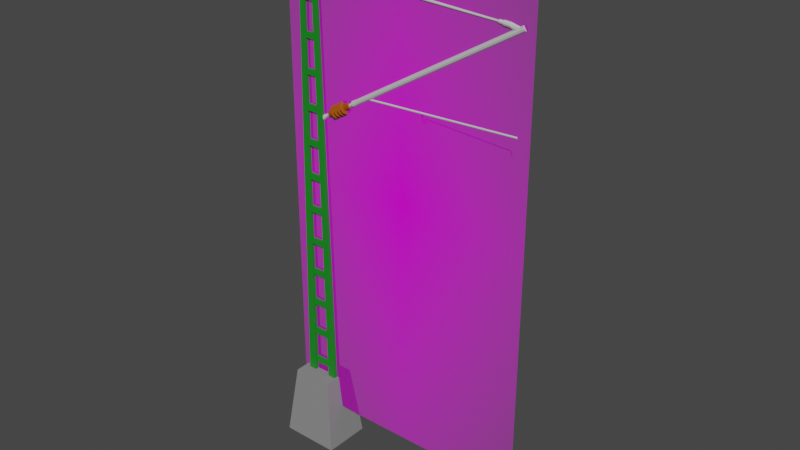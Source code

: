 # Source: Pole1.blend  (saved by Blender 2.82.7; exported with 4.5.12 LTS)
import bpy
from mathutils import Matrix  # noqa: F401  (used for matrix-valued properties, if any)

bpy.ops.wm.read_factory_settings(use_empty=True)
scene = bpy.context.scene
scene.name = 'Scene'

# ---- collections
col_collection = bpy.data.collections.new('Collection'); scene.collection.children.link(col_collection)

# ---- images (referenced by path relative to the original .blend; pixels are not part of the script)
import os
ASSET_DIR = os.environ.get("B2B_ASSET_DIR", "")  # directory of the original .blend (textures are referenced by path, not embedded)
HERE = os.path.dirname(os.path.abspath(__file__))  # packed textures are extracted next to this script under _unpacked/

def load_image(name, relpath, width, height, colorspace="sRGB"):
    """Load a texture the original file referenced (path relative to the .blend, or extracted next to this script)."""
    p = next((c for c in (os.path.join(HERE, relpath), os.path.join(ASSET_DIR, relpath)) if relpath and os.path.exists(c)), "")
    if p:
        img = bpy.data.images.load(p, check_existing=True)
        img.name = name
    else:  # same state as the original file: an image datablock whose file is absent (Cycles renders it pink)
        img = bpy.data.images.new(name, width, height)
        img.source = "FILE"
        img.filepath = "//" + (relpath or name)
    img.colorspace_settings.name = colorspace
    return img
img_skizze_oberleitungsmast_beschriftung_png = load_image('Skizze_Oberleitungsmast_Beschriftung.png', 'Skizze_Oberleitungsmast_Beschriftung.png', 1024, 1024, 'sRGB')

# ---- materials (node trees are filled in below, after node groups)
mat_skizze_oberleitungsmast_beschriftung = bpy.data.materials.new('Skizze_Oberleitungsmast_Beschriftung')
mat_skizze_oberleitungsmast_beschriftung.surface_render_method = 'BLENDED'
mat_skizze_oberleitungsmast_beschriftung.blend_method = 'BLEND'
mat_skizze_oberleitungsmast_beschriftung.use_transparent_shadow = False
mat_beton = bpy.data.materials.new('Beton')
mat_beton.use_transparent_shadow = False
mat_greenmetal = bpy.data.materials.new('GreenMetal')
mat_greenmetal.use_transparent_shadow = False
mat_metal = bpy.data.materials.new('Metal')
mat_metal.use_transparent_shadow = False
mat_ceramic = bpy.data.materials.new('Ceramic')
mat_ceramic.use_transparent_shadow = False

# ---- material node trees
mat_skizze_oberleitungsmast_beschriftung.use_nodes = True; mat_skizze_oberleitungsmast_beschriftung.node_tree.nodes.clear()
_N = mat_skizze_oberleitungsmast_beschriftung.node_tree.nodes; _L = mat_skizze_oberleitungsmast_beschriftung.node_tree.links
n0 = _N.new('ShaderNodeOutputMaterial'); n0.name = 'Material Output'; n0.location = (300, 300)
n1 = _N.new('ShaderNodeTexImage'); n1.name = 'Image Texture'; n1.location = (-200, 300)
n1.image = img_skizze_oberleitungsmast_beschriftung_png
n1.extension = 'CLIP'
n2 = _N.new('ShaderNodeBsdfPrincipled'); n2.name = 'Principled BSDF'; n2.location = (0, 300)
n2.distribution = 'GGX'
n2.subsurface_method = 'BURLEY'
n2.inputs[3].default_value = 1.45
n2.inputs[27].default_value = (0.0, 0.0, 0.0, 1.0)
n2.inputs[28].default_value = 1.0
_L.new(n1.outputs[0], n2.inputs[0])
_L.new(n1.outputs[1], n2.inputs[4])
_L.new(n2.outputs[0], n0.inputs[0])
n0.is_active_output = True
mat_beton.use_nodes = True; mat_beton.node_tree.nodes.clear()
_N = mat_beton.node_tree.nodes; _L = mat_beton.node_tree.links
n0 = _N.new('ShaderNodeOutputMaterial'); n0.name = 'Material Output'; n0.location = (300, 300)
n1 = _N.new('ShaderNodeBsdfPrincipled'); n1.name = 'Principled BSDF'; n1.location = (10, 300)
n1.distribution = 'GGX'
n1.subsurface_method = 'BURLEY'
n1.inputs[0].default_value = (0.2529, 0.2529, 0.2529, 1.0)
n1.inputs[3].default_value = 1.45
n1.inputs[27].default_value = (0.0, 0.0, 0.0, 1.0)
n1.inputs[28].default_value = 1.0
_L.new(n1.outputs[0], n0.inputs[0])
n0.is_active_output = True
mat_greenmetal.use_nodes = True; mat_greenmetal.node_tree.nodes.clear()
_N = mat_greenmetal.node_tree.nodes; _L = mat_greenmetal.node_tree.links
n0 = _N.new('ShaderNodeOutputMaterial'); n0.name = 'Material Output'; n0.location = (300, 300)
n1 = _N.new('ShaderNodeBsdfPrincipled'); n1.name = 'Principled BSDF'; n1.location = (10, 300)
n1.distribution = 'GGX'
n1.subsurface_method = 'BURLEY'
n1.inputs[0].default_value = (0.009667, 0.2396, 0.01604, 1.0)
n1.inputs[3].default_value = 1.45
n1.inputs[27].default_value = (0.0, 0.0, 0.0, 1.0)
n1.inputs[28].default_value = 1.0
_L.new(n1.outputs[0], n0.inputs[0])
n0.is_active_output = True
mat_metal.use_nodes = True; mat_metal.node_tree.nodes.clear()
_N = mat_metal.node_tree.nodes; _L = mat_metal.node_tree.links
n0 = _N.new('ShaderNodeOutputMaterial'); n0.name = 'Material Output'; n0.location = (300, 300)
n1 = _N.new('ShaderNodeBsdfPrincipled'); n1.name = 'Principled BSDF'; n1.location = (10, 300)
n1.distribution = 'GGX'
n1.subsurface_method = 'BURLEY'
n1.inputs[0].default_value = (0.5926, 0.5926, 0.5926, 1.0)
n1.inputs[3].default_value = 1.45
n1.inputs[27].default_value = (0.0, 0.0, 0.0, 1.0)
n1.inputs[28].default_value = 1.0
_L.new(n1.outputs[0], n0.inputs[0])
n0.is_active_output = True
mat_ceramic.use_nodes = True; mat_ceramic.node_tree.nodes.clear()
_N = mat_ceramic.node_tree.nodes; _L = mat_ceramic.node_tree.links
n0 = _N.new('ShaderNodeOutputMaterial'); n0.name = 'Material Output'; n0.location = (300, 300)
n1 = _N.new('ShaderNodeBsdfPrincipled'); n1.name = 'Principled BSDF'; n1.location = (10, 300)
n1.distribution = 'GGX'
n1.subsurface_method = 'BURLEY'
n1.inputs[0].default_value = (0.3506, 0.07912, 0.0, 1.0)
n1.inputs[3].default_value = 1.45
n1.inputs[27].default_value = (0.0, 0.0, 0.0, 1.0)
n1.inputs[28].default_value = 1.0
_L.new(n1.outputs[0], n0.inputs[0])
n0.is_active_output = True

# ---- world
world_world = bpy.data.worlds.new('World'); scene.world = world_world
world_world.use_nodes = True; world_world.node_tree.nodes.clear()
_N = world_world.node_tree.nodes; _L = world_world.node_tree.links
n0 = _N.new('ShaderNodeOutputWorld'); n0.name = 'World Output'; n0.location = (300, 300)
n1 = _N.new('ShaderNodeBackground'); n1.name = 'Background'; n1.location = (10, 300)
n1.inputs[0].default_value = (0.05088, 0.05088, 0.05088, 1.0)
_L.new(n1.outputs[0], n0.inputs[0])
n0.is_active_output = True
world_world.color = (0.05088, 0.05088, 0.05088)
world_world.use_sun_shadow = False
world_world.sun_shadow_jitter_overblur = 0.0

# ---- meshes
me_skizze_oberleitungsmast_beschriftung = bpy.data.meshes.new('Skizze_Oberleitungsmast_Beschriftung')
me_skizze_oberleitungsmast_beschriftung.from_pydata([(0.0009012, -0.4959, -8.725e-08), (4.095, -0.4934, -1.541e-07), (0.001453, 7.543, -1.541e-07), (4.095, 7.543, -1.541e-07)], [], [(0, 1, 3, 2)])
_uv = me_skizze_oberleitungsmast_beschriftung.uv_layers.new(name='UVMap')
_uv.uv.foreach_set('vector', [0.0, 0.0, 1.0, 0.0, 1.0, 1.0, 0.0, 1.0])
me_skizze_oberleitungsmast_beschriftung.materials.append(mat_skizze_oberleitungsmast_beschriftung)
me_skizze_oberleitungsmast_beschriftung.use_remesh_fix_poles = True
me_skizze_oberleitungsmast_beschriftung.use_remesh_preserve_attributes = False
me_skizze_oberleitungsmast_beschriftung.use_mirror_vertex_groups = False
me_skizze_oberleitungsmast_beschriftung.update()
me_cube_001 = bpy.data.meshes.new('Cube.001')
me_cube_001.from_pydata([(-3.901, -0.3815, -0.6309), (-3.756, -0.2649, 0.537), (-3.901, 0.3815, -0.6309), (-3.756, 0.2649, 0.537), (-2.948, -0.3815, -0.6309), (-3.094, -0.2649, 0.537), (-2.948, 0.3815, -0.6309), (-3.094, 0.2649, 0.537), (-3.256, -0.0649, 0.4838), (-3.363, -0.03998, 7.927), (-3.256, 0.06491, 0.4838), (-3.363, 0.03998, 7.927), (-3.126, -0.0649, 0.4838), (-3.283, -0.03998, 7.927), (-3.126, 0.06491, 0.4838), (-3.283, 0.03998, 7.927), (-3.667, -0.0649, 0.4838), (-3.562, -0.03998, 7.927), (-3.667, 0.06491, 0.4838), (-3.562, 0.03998, 7.927), (-3.537, -0.0649, 0.4838), (-3.483, -0.03998, 7.927), (-3.537, 0.06491, 0.4838), (-3.483, 0.03998, 7.927), (-3.55, -0.04456, 0.6824), (-3.55, -0.04456, 0.7866), (-3.55, 0.04457, 0.6824), (-3.55, 0.04457, 0.7866), (-3.229, -0.04456, 0.6824), (-3.229, -0.04456, 0.7866), (-3.229, 0.04457, 0.6824), (-3.229, 0.04457, 0.7866), (-3.55, -0.04456, 1.224), (-3.55, -0.04456, 1.328), (-3.55, 0.04457, 1.224), (-3.55, 0.04457, 1.328), (-3.229, -0.04456, 1.224), (-3.229, -0.04456, 1.328), (-3.229, 0.04457, 1.224), (-3.229, 0.04457, 1.328), (-3.55, -0.04456, 1.766), (-3.55, -0.04456, 1.87), (-3.55, 0.04457, 1.766), (-3.55, 0.04457, 1.87), (-3.229, -0.04456, 1.766), (-3.229, -0.04456, 1.87), (-3.229, 0.04457, 1.766), (-3.229, 0.04457, 1.87), (-3.55, -0.04456, 2.307), (-3.55, -0.04456, 2.411), (-3.55, 0.04457, 2.307), (-3.55, 0.04457, 2.411), (-3.229, -0.04456, 2.307), (-3.229, -0.04456, 2.411), (-3.229, 0.04457, 2.307), (-3.229, 0.04457, 2.411), (-3.55, -0.04456, 2.844), (-3.55, -0.04456, 2.948), (-3.55, 0.04457, 2.844), (-3.55, 0.04457, 2.948), (-3.229, -0.04456, 2.844), (-3.229, -0.04456, 2.948), (-3.229, 0.04457, 2.844), (-3.229, 0.04457, 2.948), (-3.55, -0.04456, 3.39), (-3.55, -0.04456, 3.495), (-3.55, 0.04457, 3.39), (-3.55, 0.04457, 3.495), (-3.229, -0.04456, 3.39), (-3.229, -0.04456, 3.495), (-3.229, 0.04457, 3.39), (-3.229, 0.04457, 3.495), (-3.55, -0.04456, 3.932), (-3.55, -0.04456, 4.036), (-3.55, 0.04457, 3.932), (-3.55, 0.04457, 4.036), (-3.229, -0.04456, 3.932), (-3.229, -0.04456, 4.036), (-3.229, 0.04457, 3.932), (-3.229, 0.04457, 4.036), (-3.55, -0.04456, 4.479), (-3.55, -0.04456, 4.583), (-3.55, 0.04457, 4.479), (-3.55, 0.04457, 4.583), (-3.229, -0.04456, 4.479), (-3.229, -0.04456, 4.583), (-3.229, 0.04457, 4.479), (-3.229, 0.04457, 4.583), (-3.526, -0.04456, 5.025), (-3.526, -0.04456, 5.13), (-3.526, 0.04457, 5.025), (-3.526, 0.04457, 5.13), (-3.285, -0.04456, 5.025), (-3.285, -0.04456, 5.13), (-3.285, 0.04457, 5.025), (-3.285, 0.04457, 5.13), (-3.526, -0.0316, 5.566), (-3.526, -0.0316, 5.662), (-3.526, 0.0316, 5.566), (-3.526, 0.0316, 5.662), (-3.285, -0.0316, 5.566), (-3.285, -0.0316, 5.662), (-3.285, 0.0316, 5.566), (-3.285, 0.0316, 5.662), (-3.526, -0.0316, 6.107), (-3.526, -0.0316, 6.204), (-3.526, 0.0316, 6.107), (-3.526, 0.0316, 6.204), (-3.285, -0.0316, 6.107), (-3.285, -0.0316, 6.204), (-3.285, 0.0316, 6.107), (-3.285, 0.0316, 6.204), (-3.526, -0.0316, 6.654), (-3.526, -0.0316, 6.75), (-3.526, 0.0316, 6.654), (-3.526, 0.0316, 6.75), (-3.285, -0.0316, 6.654), (-3.285, -0.0316, 6.75), (-3.285, 0.0316, 6.654), (-3.285, 0.0316, 6.75), (-3.526, -0.0316, 7.196), (-3.526, -0.0316, 7.292), (-3.526, 0.0316, 7.196), (-3.526, 0.0316, 7.292), (-3.285, -0.0316, 7.196), (-3.285, -0.0316, 7.292), (-3.285, 0.0316, 7.196), (-3.285, 0.0316, 7.292), (-3.52, -0.0419, 7.716), (-3.52, -0.0419, 7.927), (-3.52, 0.04191, 7.716), (-3.52, 0.04191, 7.927), (-3.29, -0.0419, 7.716), (-3.29, -0.0419, 7.927), (-3.29, 0.04191, 7.716), (-3.29, 0.04191, 7.927), (-2.532, 0.02807, 7.083), (-2.533, 0.02194, 7.064), (-3.272, 0.04552, 7.12), (-3.172, 0.02807, 7.12), (-3.272, 0.03605, 7.091), (-3.172, 0.02194, 7.101), (-3.272, 0.01128, 7.073), (-3.172, 0.005886, 7.09), (-3.272, -0.01935, 7.073), (-3.172, -0.01396, 7.09), (-3.272, -0.04413, 7.091), (-3.172, -0.03001, 7.101), (-3.272, -0.05359, 7.12), (-3.172, -0.03615, 7.12), (-3.272, -0.04413, 7.149), (-3.172, -0.03001, 7.139), (-3.272, -0.01935, 7.167), (-3.172, -0.01396, 7.151), (-3.272, 0.01128, 7.167), (-3.172, 0.005886, 7.151), (-3.272, 0.03605, 7.149), (-3.172, 0.02194, 7.139), (-2.534, 0.005887, 7.053), (-2.534, -0.01396, 7.053), (-2.533, -0.03001, 7.064), (-2.532, -0.03615, 7.083), (-2.53, -0.03001, 7.102), (-2.53, -0.01396, 7.114), (-2.53, 0.005887, 7.114), (-2.53, 0.02194, 7.102), (-2.532, 0.04692, 7.083), (-2.53, 0.03719, 7.113), (-2.528, 0.01171, 7.131), (-2.528, -0.01978, 7.131), (-2.53, -0.04526, 7.113), (-2.532, -0.05499, 7.083), (-2.534, -0.04526, 7.053), (-2.535, -0.01978, 7.035), (-2.535, 0.01171, 7.035), (-2.534, 0.03719, 7.053), (-2.407, 0.04692, 7.074), (-2.405, 0.03719, 7.104), (-2.403, 0.01171, 7.122), (-2.403, -0.01978, 7.122), (-2.405, -0.04526, 7.104), (-2.407, -0.05499, 7.074), (-2.409, -0.04526, 7.044), (-2.41, -0.01978, 7.026), (-2.41, 0.01171, 7.026), (-2.409, 0.03719, 7.044), (-2.407, 0.02066, 7.074), (-2.406, 0.01594, 7.088), (-2.405, 0.003595, 7.097), (-2.405, -0.01167, 7.097), (-2.406, -0.02402, 7.088), (-2.407, -0.02873, 7.074), (-2.408, -0.02402, 7.059), (-2.409, -0.01167, 7.05), (-2.409, 0.003595, 7.05), (-2.408, 0.01594, 7.059), (-0.255, 0.0109, 6.961), (-0.2544, 0.008051, 6.97), (-0.2539, 0.0005808, 6.975), (-0.2539, -0.008653, 6.975), (-0.2544, -0.01612, 6.97), (-0.255, -0.01898, 6.961), (-0.2557, -0.01612, 6.952), (-0.2561, -0.008653, 6.947), (-0.2561, 0.0005808, 6.947), (-0.2557, 0.008051, 6.952), (-0.255, 0.02443, 6.961), (-0.2538, 0.019, 6.978), (-0.253, 0.004762, 6.988), (-0.253, -0.01283, 6.988), (-0.2538, -0.02707, 6.978), (-0.255, -0.03251, 6.961), (-0.2562, -0.02707, 6.945), (-0.257, -0.01283, 6.934), (-0.257, 0.004762, 6.934), (-0.2562, 0.019, 6.945), (-0.1851, 0.02443, 6.956), (-0.1839, 0.019, 6.973), (-0.1831, 0.004762, 6.983), (-0.1831, -0.01283, 6.983), (-0.1839, -0.02707, 6.973), (-0.1851, -0.03251, 6.956), (-0.1864, -0.02707, 6.939), (-0.1871, -0.01283, 6.929), (-0.1871, 0.004762, 6.929), (-0.1864, 0.019, 6.939), (-0.1872, 0.03447, 6.956), (-0.1855, 0.02711, 6.979), (-0.1844, 0.007862, 6.993), (-0.1844, -0.01593, 6.993), (-0.1855, -0.03519, 6.979), (-0.1872, -0.04254, 6.956), (-0.1888, -0.03519, 6.934), (-0.1899, -0.01593, 6.92), (-0.1899, 0.007862, 6.92), (-0.1888, 0.02711, 6.934), (-0.08792, 0.03447, 6.949), (-0.08625, 0.02711, 6.971), (-0.08521, 0.007862, 6.985), (-0.08521, -0.01593, 6.985), (-0.08625, -0.03519, 6.971), (-0.08792, -0.04254, 6.949), (-0.0896, -0.03519, 6.926), (-0.09064, -0.01593, 6.912), (-0.09064, 0.007862, 6.912), (-0.0896, 0.02711, 6.926), (0.04187, 0.01484, 6.903), (0.08232, 0.01124, 6.923), (0.1073, 0.001798, 6.936), (0.1073, -0.00987, 6.936), (0.08232, -0.01931, 6.923), (0.04187, -0.02291, 6.903), (0.001426, -0.01931, 6.882), (-0.02357, -0.00987, 6.87), (-0.02357, 0.001798, 6.87), (0.001425, 0.01124, 6.882), (-2.984, 0.04118, 7.142), (-3.089, 0.04118, 7.148), (-2.983, 0.015, 7.161), (-3.088, 0.015, 7.167), (-2.983, -0.01736, 7.161), (-3.088, -0.01736, 7.167), (-2.984, -0.04354, 7.142), (-3.089, -0.04354, 7.148), (-2.986, -0.05354, 7.111), (-3.091, -0.05354, 7.117), (-2.988, -0.04354, 7.08), (-3.092, -0.04354, 7.086), (-2.989, -0.01736, 7.061), (-3.094, -0.01736, 7.067), (-2.989, 0.015, 7.061), (-3.094, 0.015, 7.067), (-2.988, 0.04118, 7.08), (-3.092, 0.04118, 7.086), (-2.986, 0.05118, 7.111), (-3.091, 0.05118, 7.117), (-2.981, 0.1035, 7.111), (-2.977, 0.08354, 7.172), (-2.975, 0.03118, 7.21), (-2.975, -0.03354, 7.21), (-2.977, -0.0859, 7.172), (-2.981, -0.1059, 7.111), (-2.985, -0.0859, 7.049), (-2.987, -0.03354, 7.011), (-2.987, 0.03118, 7.011), (-2.985, 0.08354, 7.049), (-2.973, 0.1035, 7.11), (-2.969, 0.08354, 7.172), (-2.967, 0.03118, 7.21), (-2.967, -0.03354, 7.21), (-2.969, -0.0859, 7.172), (-2.973, -0.1059, 7.11), (-2.977, -0.0859, 7.049), (-2.979, -0.03354, 7.011), (-2.979, 0.03118, 7.011), (-2.977, 0.08354, 7.049), (-2.964, 0.05118, 7.11), (-2.962, 0.04118, 7.14), (-2.961, 0.015, 7.159), (-2.961, -0.01736, 7.159), (-2.962, -0.04354, 7.14), (-2.964, -0.05354, 7.11), (-2.966, -0.04354, 7.079), (-2.967, -0.01736, 7.06), (-2.967, 0.015, 7.06), (-2.966, 0.04118, 7.079), (-2.922, 0.05118, 7.107), (-2.92, 0.04118, 7.138), (-2.919, 0.015, 7.157), (-2.919, -0.01736, 7.157), (-2.92, -0.04354, 7.138), (-2.922, -0.05354, 7.107), (-2.924, -0.04354, 7.076), (-2.925, -0.01736, 7.057), (-2.925, 0.015, 7.057), (-2.924, 0.04118, 7.076), (-2.914, 0.1035, 7.107), (-2.91, 0.08354, 7.168), (-2.908, 0.03118, 7.206), (-2.908, -0.03354, 7.206), (-2.91, -0.0859, 7.168), (-2.914, -0.1059, 7.107), (-2.917, -0.0859, 7.045), (-2.92, -0.03354, 7.007), (-2.92, 0.03118, 7.007), (-2.917, 0.08354, 7.045), (-2.905, 0.1035, 7.106), (-2.902, 0.08354, 7.167), (-2.899, 0.03118, 7.205), (-2.899, -0.03354, 7.205), (-2.902, -0.0859, 7.167), (-2.905, -0.1059, 7.106), (-2.909, -0.0859, 7.045), (-2.911, -0.03354, 7.007), (-2.911, 0.03118, 7.007), (-2.909, 0.08354, 7.045), (-2.896, 0.05118, 7.105), (-2.894, 0.04118, 7.136), (-2.893, 0.015, 7.155), (-2.893, -0.01736, 7.155), (-2.894, -0.04354, 7.136), (-2.896, -0.05354, 7.105), (-2.898, -0.04354, 7.075), (-2.899, -0.01736, 7.056), (-2.899, 0.015, 7.056), (-2.898, 0.04118, 7.075), (-2.85, 0.05118, 7.103), (-2.848, 0.04118, 7.133), (-2.847, 0.015, 7.152), (-2.847, -0.01736, 7.152), (-2.848, -0.04354, 7.133), (-2.85, -0.05354, 7.103), (-2.852, -0.04354, 7.072), (-2.853, -0.01736, 7.053), (-2.853, 0.015, 7.053), (-2.852, 0.04118, 7.072), (-2.84, 0.1035, 7.102), (-2.837, 0.08354, 7.164), (-2.834, 0.03118, 7.202), (-2.834, -0.03354, 7.202), (-2.837, -0.0859, 7.164), (-2.84, -0.1059, 7.102), (-2.844, -0.0859, 7.041), (-2.846, -0.03354, 7.003), (-2.846, 0.03118, 7.003), (-2.844, 0.08354, 7.041), (-2.832, 0.1035, 7.102), (-2.828, 0.08354, 7.163), (-2.826, 0.03118, 7.201), (-2.826, -0.03354, 7.201), (-2.828, -0.0859, 7.163), (-2.832, -0.1059, 7.102), (-2.836, -0.0859, 7.04), (-2.838, -0.03354, 7.002), (-2.838, 0.03118, 7.002), (-2.836, 0.08354, 7.04), (-2.823, 0.05118, 7.101), (-2.821, 0.04118, 7.132), (-2.82, 0.015, 7.151), (-2.82, -0.01736, 7.151), (-2.821, -0.04354, 7.132), (-2.823, -0.05354, 7.101), (-2.825, -0.04354, 7.07), (-2.826, -0.01736, 7.051), (-2.826, 0.015, 7.051), (-2.825, 0.04118, 7.07), (-2.781, 0.05118, 7.099), (-2.779, 0.04118, 7.129), (-2.778, 0.015, 7.148), (-2.778, -0.01736, 7.148), (-2.779, -0.04354, 7.129), (-2.781, -0.05354, 7.099), (-2.783, -0.04354, 7.068), (-2.784, -0.01736, 7.049), (-2.784, 0.015, 7.049), (-2.783, 0.04118, 7.068), (-2.774, 0.1035, 7.098), (-2.771, 0.08354, 7.16), (-2.768, 0.03118, 7.198), (-2.768, -0.03354, 7.198), (-2.771, -0.0859, 7.16), (-2.774, -0.1059, 7.098), (-2.778, -0.0859, 7.037), (-2.78, -0.03354, 6.999), (-2.78, 0.03118, 6.999), (-2.778, 0.08354, 7.037), (-2.767, 0.1035, 7.098), (-2.763, 0.08354, 7.159), (-2.761, 0.03118, 7.197), (-2.761, -0.03354, 7.197), (-2.763, -0.0859, 7.159), (-2.767, -0.1059, 7.098), (-2.771, -0.0859, 7.036), (-2.773, -0.03354, 6.998), (-2.773, 0.03118, 6.998), (-2.771, 0.08354, 7.036), (-2.758, 0.05118, 7.097), (-2.756, 0.04118, 7.128), (-2.755, 0.015, 7.147), (-2.755, -0.01736, 7.147), (-2.756, -0.04354, 7.128), (-2.758, -0.05354, 7.097), (-2.76, -0.04354, 7.066), (-2.761, -0.01736, 7.047), (-2.761, 0.015, 7.047), (-2.76, 0.04118, 7.066), (-2.664, 0.05118, 7.091), (-2.662, 0.04118, 7.122), (-2.661, 0.015, 7.141), (-2.661, -0.01736, 7.141), (-2.662, -0.04354, 7.122), (-2.664, -0.05354, 7.091), (-2.666, -0.04354, 7.061), (-2.667, -0.01736, 7.042), (-2.667, 0.015, 7.042), (-2.666, 0.04118, 7.061), (-3.253, 0.05431, 4.967), (-3.169, 0.03272, 5.016), (-3.238, 0.04506, 4.942), (-3.161, 0.02759, 5.002), (-3.229, 0.02084, 4.927), (-3.156, 0.01416, 4.994), (-3.229, -0.009105, 4.927), (-3.156, -0.002434, 4.994), (-3.238, -0.03333, 4.942), (-3.161, -0.01586, 5.002), (-3.253, -0.04258, 4.967), (-3.169, -0.02099, 5.016), (-3.267, -0.03333, 4.991), (-3.177, -0.01586, 5.03), (-3.276, -0.009105, 5.007), (-3.182, -0.002434, 5.038), (-3.276, 0.02084, 5.007), (-3.182, 0.01416, 5.038), (-3.267, 0.04506, 4.991), (-3.177, 0.02759, 5.03), (-2.655, 0.02759, 5.3), (-2.663, 0.03272, 5.313), (-2.65, 0.01417, 5.291), (-2.65, -0.002433, 5.291), (-2.655, -0.01586, 5.3), (-2.663, -0.02099, 5.313), (-2.671, -0.01586, 5.327), (-2.676, -0.002433, 5.335), (-2.676, 0.01417, 5.335), (-2.671, 0.02759, 5.327), (-2.642, 0.04517, 5.293), (-2.656, 0.05445, 5.318), (-2.633, 0.02088, 5.278), (-2.633, -0.009147, 5.278), (-2.642, -0.03344, 5.293), (-2.656, -0.04272, 5.318), (-2.671, -0.03344, 5.342), (-2.679, -0.009147, 5.357), (-2.679, 0.02088, 5.357), (-2.671, 0.04517, 5.342), (-2.559, 0.0408, 5.345), (-2.572, 0.04905, 5.367), (-2.551, 0.01921, 5.331), (-2.551, -0.007478, 5.331), (-2.559, -0.02907, 5.345), (-2.572, -0.03732, 5.367), (-2.585, -0.02907, 5.389), (-2.593, -0.007478, 5.402), (-2.593, 0.01921, 5.402), (-2.585, 0.0408, 5.389), (0.1256, 0.04081, 6.923), (0.1127, 0.04905, 6.945), (0.1336, 0.01922, 6.91), (0.1336, -0.007474, 6.91), (0.1256, -0.02907, 6.923), (0.1127, -0.03731, 6.945), (0.09989, -0.02907, 6.967), (0.09194, -0.007474, 6.98), (0.09194, 0.01922, 6.98), (0.09989, 0.04081, 6.967), (0.008447, -5.634e-05, 5.267), (-0.01866, -5.635e-05, 5.331), (-2.391, 0.01938, 5.453), (0.0825, 0.01938, 5.536), (-2.391, 0.0163, 5.444), (0.08281, 0.0163, 5.526), (-2.39, 0.008253, 5.438), (0.08301, 0.008253, 5.52), (-2.39, -0.001698, 5.438), (0.08301, -0.001698, 5.52), (-2.391, -0.009749, 5.444), (0.08281, -0.009749, 5.526), (-2.391, -0.01282, 5.453), (0.0825, -0.01282, 5.536), (-2.391, -0.009749, 5.463), (0.08218, -0.009749, 5.545), (-2.391, -0.001698, 5.469), (0.08199, -0.001698, 5.551), (-2.391, 0.008253, 5.469), (0.08199, 0.008253, 5.551), (-2.391, 0.0163, 5.463), (0.08218, 0.0163, 5.545), (-1.369, -5.636e-05, 5.41), (-1.381, -5.635e-05, 5.345), (-1.434, -5.635e-05, 5.346), (-1.449, -5.636e-05, 5.473), (-1.437, -5.636e-05, 5.438), (-1.449, -5.636e-05, 5.438), (0.01985, -5.634e-05, 5.272), (-0.01152, -5.635e-05, 5.345), (-1.38, -5.636e-05, 5.425), (-1.39, -5.635e-05, 5.359), (-1.42, -5.635e-05, 5.361), (-1.423, -5.636e-05, 5.439), (-1.412, -5.636e-05, 5.44), (-1.413, -5.637e-05, 5.476), (0.008447, 0.007412, 5.267), (-0.01866, 0.007412, 5.331), (-1.369, 0.007412, 5.41), (-1.381, 0.007412, 5.345), (-1.434, 0.007412, 5.346), (-1.449, 0.007412, 5.473), (-1.437, 0.007412, 5.438), (-1.449, 0.007412, 5.438), (0.01985, 0.007412, 5.272), (-0.01152, 0.007412, 5.345), (-1.38, 0.007412, 5.425), (-1.39, 0.007412, 5.359), (-1.42, 0.007412, 5.361), (-1.423, 0.007412, 5.439), (-1.412, 0.007412, 5.44), (-1.413, 0.007412, 5.476), (-3.016, 0.04118, 5.144), (-3.106, 0.04118, 5.091), (-3.026, 0.015, 5.161), (-3.116, 0.015, 5.108), (-3.026, -0.01736, 5.161), (-3.116, -0.01736, 5.108), (-3.016, -0.04354, 5.144), (-3.106, -0.04354, 5.091), (-3.0, -0.05354, 5.118), (-3.091, -0.05354, 5.065), (-2.985, -0.04354, 5.091), (-3.075, -0.04354, 5.038), (-2.975, -0.01736, 5.075), (-3.065, -0.01736, 5.022), (-2.975, 0.015, 5.075), (-3.065, 0.015, 5.022), (-2.985, 0.04118, 5.091), (-3.075, 0.04118, 5.038), (-3.0, 0.05118, 5.118), (-3.091, 0.05118, 5.065), (-2.996, 0.1035, 5.12), (-3.027, 0.08354, 5.173), (-3.047, 0.03118, 5.206), (-3.047, -0.03354, 5.206), (-3.027, -0.0859, 5.173), (-2.996, -0.1059, 5.12), (-2.965, -0.0859, 5.067), (-2.946, -0.03354, 5.035), (-2.946, 0.03118, 5.035), (-2.965, 0.08354, 5.067), (-2.989, 0.1035, 5.125), (-3.02, 0.08354, 5.178), (-3.04, 0.03118, 5.21), (-3.04, -0.03354, 5.21), (-3.02, -0.0859, 5.178), (-2.989, -0.1059, 5.125), (-2.958, -0.0859, 5.072), (-2.938, -0.03354, 5.039), (-2.938, 0.03118, 5.039), (-2.958, 0.08354, 5.072), (-2.981, 0.05118, 5.129), (-2.997, 0.04118, 5.156), (-3.007, 0.015, 5.172), (-3.007, -0.01736, 5.172), (-2.997, -0.04354, 5.156), (-2.981, -0.05354, 5.129), (-2.966, -0.04354, 5.103), (-2.956, -0.01736, 5.086), (-2.956, 0.015, 5.086), (-2.966, 0.04118, 5.103), (-2.945, 0.05118, 5.151), (-2.961, 0.04118, 5.177), (-2.97, 0.015, 5.194), (-2.97, -0.01736, 5.194), (-2.961, -0.04354, 5.177), (-2.945, -0.05354, 5.151), (-2.929, -0.04354, 5.124), (-2.92, -0.01736, 5.108), (-2.92, 0.015, 5.108), (-2.929, 0.04118, 5.124), (-2.938, 0.1035, 5.155), (-2.969, 0.08354, 5.208), (-2.988, 0.03118, 5.241), (-2.988, -0.03354, 5.241), (-2.969, -0.0859, 5.208), (-2.938, -0.1059, 5.155), (-2.907, -0.0859, 5.102), (-2.887, -0.03354, 5.069), (-2.887, 0.03118, 5.069), (-2.907, 0.08354, 5.102), (-2.931, 0.1035, 5.159), (-2.962, 0.08354, 5.212), (-2.981, 0.03118, 5.245), (-2.981, -0.03354, 5.245), (-2.962, -0.0859, 5.212), (-2.931, -0.1059, 5.159), (-2.9, -0.0859, 5.106), (-2.88, -0.03354, 5.073), (-2.88, 0.03118, 5.073), (-2.9, 0.08354, 5.106), (-2.923, 0.05118, 5.164), (-2.939, 0.04118, 5.19), (-2.948, 0.015, 5.207), (-2.948, -0.01736, 5.207), (-2.939, -0.04354, 5.19), (-2.923, -0.05354, 5.164), (-2.907, -0.04354, 5.137), (-2.898, -0.01736, 5.121), (-2.898, 0.015, 5.121), (-2.907, 0.04118, 5.137), (-2.883, 0.05118, 5.187), (-2.899, 0.04118, 5.214), (-2.908, 0.015, 5.23), (-2.908, -0.01736, 5.23), (-2.899, -0.04354, 5.214), (-2.883, -0.05354, 5.187), (-2.868, -0.04354, 5.161), (-2.858, -0.01736, 5.144), (-2.858, 0.015, 5.144), (-2.868, 0.04118, 5.161), (-2.875, 0.1035, 5.192), (-2.906, 0.08354, 5.245), (-2.925, 0.03118, 5.278), (-2.925, -0.03354, 5.278), (-2.906, -0.0859, 5.245), (-2.875, -0.1059, 5.192), (-2.843, -0.0859, 5.139), (-2.824, -0.03354, 5.106), (-2.824, 0.03118, 5.106), (-2.843, 0.08354, 5.139), (-2.868, 0.1035, 5.196), (-2.899, 0.08354, 5.249), (-2.918, 0.03118, 5.282), (-2.918, -0.03354, 5.282), (-2.899, -0.0859, 5.249), (-2.868, -0.1059, 5.196), (-2.836, -0.0859, 5.143), (-2.817, -0.03354, 5.111), (-2.817, 0.03118, 5.111), (-2.836, 0.08354, 5.143), (-2.86, 0.05118, 5.201), (-2.875, 0.04118, 5.227), (-2.885, 0.015, 5.244), (-2.885, -0.01736, 5.244), (-2.875, -0.04354, 5.227), (-2.86, -0.05354, 5.201), (-2.844, -0.04354, 5.174), (-2.834, -0.01736, 5.158), (-2.834, 0.015, 5.158), (-2.844, 0.04118, 5.174), (-2.823, 0.05118, 5.222), (-2.839, 0.04118, 5.249), (-2.849, 0.015, 5.265), (-2.849, -0.01736, 5.265), (-2.839, -0.04354, 5.249), (-2.823, -0.05354, 5.222), (-2.808, -0.04354, 5.196), (-2.798, -0.01736, 5.179), (-2.798, 0.015, 5.179), (-2.808, 0.04118, 5.196), (-2.818, 0.1035, 5.226), (-2.849, 0.08354, 5.279), (-2.868, 0.03118, 5.311), (-2.868, -0.03354, 5.311), (-2.849, -0.0859, 5.279), (-2.818, -0.1059, 5.226), (-2.786, -0.0859, 5.173), (-2.767, -0.03354, 5.14), (-2.767, 0.03118, 5.14), (-2.786, 0.08354, 5.173), (-2.811, 0.1035, 5.229), (-2.843, 0.08354, 5.282), (-2.862, 0.03118, 5.315), (-2.862, -0.03354, 5.315), (-2.843, -0.0859, 5.282), (-2.811, -0.1059, 5.229), (-2.78, -0.0859, 5.176), (-2.761, -0.03354, 5.144), (-2.761, 0.03118, 5.144), (-2.78, 0.08354, 5.176), (-2.804, 0.05118, 5.234), (-2.819, 0.04118, 5.261), (-2.829, 0.015, 5.277), (-2.829, -0.01736, 5.277), (-2.819, -0.04354, 5.261), (-2.804, -0.05354, 5.234), (-2.788, -0.04354, 5.208), (-2.778, -0.01736, 5.191), (-2.778, 0.015, 5.191), (-2.788, 0.04118, 5.208), (-2.723, 0.05118, 5.282), (-2.738, 0.04118, 5.308), (-2.748, 0.015, 5.325), (-2.748, -0.01736, 5.325), (-2.738, -0.04354, 5.308), (-2.723, -0.05354, 5.282), (-2.707, -0.04354, 5.255), (-2.697, -0.01736, 5.239), (-2.697, 0.015, 5.239), (-2.707, 0.04118, 5.255)], [], [(0, 1, 3, 2), (2, 3, 7, 6), (6, 7, 5, 4), (4, 5, 1, 0), (8, 9, 11, 10), (7, 3, 1, 5), (10, 11, 15, 14), (14, 15, 13, 12), (12, 13, 9, 8), (15, 11, 9, 13), (16, 17, 19, 18), (18, 19, 23, 22), (22, 23, 21, 20), (20, 21, 17, 16), (23, 19, 17, 21), (26, 27, 31, 30), (28, 29, 25, 24), (26, 30, 28, 24), (31, 27, 25, 29), (34, 35, 39, 38), (36, 37, 33, 32), (34, 38, 36, 32), (39, 35, 33, 37), (42, 43, 47, 46), (44, 45, 41, 40), (42, 46, 44, 40), (47, 43, 41, 45), (50, 51, 55, 54), (52, 53, 49, 48), (50, 54, 52, 48), (55, 51, 49, 53), (58, 59, 63, 62), (60, 61, 57, 56), (58, 62, 60, 56), (63, 59, 57, 61), (66, 67, 71, 70), (68, 69, 65, 64), (66, 70, 68, 64), (71, 67, 65, 69), (74, 75, 79, 78), (76, 77, 73, 72), (74, 78, 76, 72), (79, 75, 73, 77), (82, 83, 87, 86), (84, 85, 81, 80), (82, 86, 84, 80), (87, 83, 81, 85), (90, 91, 95, 94), (92, 93, 89, 88), (90, 94, 92, 88), (95, 91, 89, 93), (98, 99, 103, 102), (100, 101, 97, 96), (98, 102, 100, 96), (103, 99, 97, 101), (106, 107, 111, 110), (108, 109, 105, 104), (106, 110, 108, 104), (111, 107, 105, 109), (114, 115, 119, 118), (116, 117, 113, 112), (114, 118, 116, 112), (119, 115, 113, 117), (122, 123, 127, 126), (124, 125, 121, 120), (122, 126, 124, 120), (127, 123, 121, 125), (130, 131, 135, 134), (132, 133, 129, 128), (130, 134, 132, 128), (135, 131, 129, 133), (162, 161, 171, 170), (151, 149, 161, 162), (138, 139, 141, 140), (164, 163, 169, 168), (155, 153, 163, 164), (140, 141, 143, 142), (160, 159, 173, 172), (145, 143, 158, 159), (142, 143, 145, 144), (158, 137, 175, 174), (149, 147, 160, 161), (144, 145, 147, 146), (163, 162, 170, 169), (153, 151, 162, 163), (146, 147, 149, 148), (161, 160, 172, 171), (157, 155, 164, 165), (148, 149, 151, 150), (159, 158, 174, 173), (141, 139, 136, 137), (150, 151, 153, 152), (168, 169, 179, 178), (139, 157, 165, 136), (152, 153, 155, 154), (143, 141, 137, 158), (137, 136, 166, 175), (154, 155, 157, 156), (136, 165, 167, 166), (147, 145, 159, 160), (156, 157, 139, 138), (138, 140, 142, 144, 146, 148, 150, 152, 154, 156), (165, 164, 168, 167), (185, 176, 186, 195), (175, 166, 176, 185), (172, 173, 183, 182), (169, 170, 180, 179), (166, 167, 177, 176), (173, 174, 184, 183), (170, 171, 181, 180), (167, 168, 178, 177), (174, 175, 185, 184), (171, 172, 182, 181), (192, 193, 203, 202), (182, 183, 193, 192), (179, 180, 190, 189), (176, 177, 187, 186), (183, 184, 194, 193), (180, 181, 191, 190), (177, 178, 188, 187), (184, 185, 195, 194), (181, 182, 192, 191), (178, 179, 189, 188), (199, 200, 210, 209), (189, 190, 200, 199), (186, 187, 197, 196), (193, 194, 204, 203), (190, 191, 201, 200), (187, 188, 198, 197), (194, 195, 205, 204), (191, 192, 202, 201), (188, 189, 199, 198), (195, 186, 196, 205), (206, 207, 217, 216), (196, 197, 207, 206), (203, 204, 214, 213), (200, 201, 211, 210), (197, 198, 208, 207), (204, 205, 215, 214), (201, 202, 212, 211), (198, 199, 209, 208), (205, 196, 206, 215), (202, 203, 213, 212), (220, 221, 231, 230), (213, 214, 224, 223), (210, 211, 221, 220), (207, 208, 218, 217), (214, 215, 225, 224), (211, 212, 222, 221), (208, 209, 219, 218), (215, 206, 216, 225), (212, 213, 223, 222), (209, 210, 220, 219), (227, 228, 238, 237), (217, 218, 228, 227), (224, 225, 235, 234), (221, 222, 232, 231), (218, 219, 229, 228), (225, 216, 226, 235), (222, 223, 233, 232), (219, 220, 230, 229), (216, 217, 227, 226), (223, 224, 234, 233), (244, 245, 255, 254), (234, 235, 245, 244), (231, 232, 242, 241), (228, 229, 239, 238), (235, 226, 236, 245), (232, 233, 243, 242), (229, 230, 240, 239), (226, 227, 237, 236), (233, 234, 244, 243), (230, 231, 241, 240), (255, 246, 247, 248, 249, 250, 251, 252, 253, 254), (241, 242, 252, 251), (238, 239, 249, 248), (245, 236, 246, 255), (242, 243, 253, 252), (239, 240, 250, 249), (236, 237, 247, 246), (243, 244, 254, 253), (240, 241, 251, 250), (237, 238, 248, 247), (258, 260, 279, 278), (257, 256, 274, 275), (259, 258, 256, 257), (257, 275, 273, 271, 269, 267, 265, 263, 261, 259), (261, 260, 258, 259), (263, 262, 260, 261), (265, 264, 262, 263), (267, 266, 264, 265), (269, 268, 266, 267), (271, 270, 268, 269), (273, 272, 270, 271), (275, 274, 272, 273), (279, 280, 290, 289), (256, 258, 278, 277), (274, 256, 277, 276), (270, 272, 285, 284), (268, 270, 284, 283), (272, 274, 276, 285), (266, 268, 283, 282), (264, 266, 282, 281), (262, 264, 281, 280), (260, 262, 280, 279), (286, 287, 297, 296), (276, 277, 287, 286), (283, 284, 294, 293), (280, 281, 291, 290), (277, 278, 288, 287), (284, 285, 295, 294), (281, 282, 292, 291), (278, 279, 289, 288), (285, 276, 286, 295), (282, 283, 293, 292), (300, 301, 311, 310), (293, 294, 304, 303), (290, 291, 301, 300), (287, 288, 298, 297), (294, 295, 305, 304), (291, 292, 302, 301), (288, 289, 299, 298), (295, 286, 296, 305), (292, 293, 303, 302), (289, 290, 300, 299), (307, 308, 318, 317), (297, 298, 308, 307), (304, 305, 315, 314), (301, 302, 312, 311), (298, 299, 309, 308), (305, 296, 306, 315), (302, 303, 313, 312), (299, 300, 310, 309), (296, 297, 307, 306), (303, 304, 314, 313), (324, 325, 335, 334), (314, 315, 325, 324), (311, 312, 322, 321), (308, 309, 319, 318), (315, 306, 316, 325), (312, 313, 323, 322), (309, 310, 320, 319), (306, 307, 317, 316), (313, 314, 324, 323), (310, 311, 321, 320), (331, 332, 342, 341), (321, 322, 332, 331), (318, 319, 329, 328), (325, 316, 326, 335), (322, 323, 333, 332), (319, 320, 330, 329), (316, 317, 327, 326), (323, 324, 334, 333), (320, 321, 331, 330), (317, 318, 328, 327), (338, 339, 349, 348), (328, 329, 339, 338), (335, 326, 336, 345), (332, 333, 343, 342), (329, 330, 340, 339), (326, 327, 337, 336), (333, 334, 344, 343), (330, 331, 341, 340), (327, 328, 338, 337), (334, 335, 345, 344), (352, 353, 363, 362), (345, 336, 346, 355), (342, 343, 353, 352), (339, 340, 350, 349), (336, 337, 347, 346), (343, 344, 354, 353), (340, 341, 351, 350), (337, 338, 348, 347), (344, 345, 355, 354), (341, 342, 352, 351), (359, 360, 370, 369), (349, 350, 360, 359), (346, 347, 357, 356), (353, 354, 364, 363), (350, 351, 361, 360), (347, 348, 358, 357), (354, 355, 365, 364), (351, 352, 362, 361), (348, 349, 359, 358), (355, 346, 356, 365), (366, 367, 377, 376), (356, 357, 367, 366), (363, 364, 374, 373), (360, 361, 371, 370), (357, 358, 368, 367), (364, 365, 375, 374), (361, 362, 372, 371), (358, 359, 369, 368), (365, 356, 366, 375), (362, 363, 373, 372), (383, 384, 394, 393), (373, 374, 384, 383), (370, 371, 381, 380), (367, 368, 378, 377), (374, 375, 385, 384), (371, 372, 382, 381), (368, 369, 379, 378), (375, 366, 376, 385), (372, 373, 383, 382), (369, 370, 380, 379), (390, 391, 401, 400), (380, 381, 391, 390), (377, 378, 388, 387), (384, 385, 395, 394), (381, 382, 392, 391), (378, 379, 389, 388), (385, 376, 386, 395), (382, 383, 393, 392), (379, 380, 390, 389), (376, 377, 387, 386), (397, 398, 408, 407), (387, 388, 398, 397), (394, 395, 405, 404), (391, 392, 402, 401), (388, 389, 399, 398), (395, 386, 396, 405), (392, 393, 403, 402), (389, 390, 400, 399), (386, 387, 397, 396), (393, 394, 404, 403), (411, 412, 422, 421), (404, 405, 415, 414), (401, 402, 412, 411), (398, 399, 409, 408), (405, 396, 406, 415), (402, 403, 413, 412), (399, 400, 410, 409), (396, 397, 407, 406), (403, 404, 414, 413), (400, 401, 411, 410), (418, 419, 429, 428), (408, 409, 419, 418), (415, 406, 416, 425), (412, 413, 423, 422), (409, 410, 420, 419), (406, 407, 417, 416), (413, 414, 424, 423), (410, 411, 421, 420), (407, 408, 418, 417), (414, 415, 425, 424), (426, 427, 428, 429, 430, 431, 432, 433, 434, 435), (425, 416, 426, 435), (422, 423, 433, 432), (419, 420, 430, 429), (416, 417, 427, 426), (423, 424, 434, 433), (420, 421, 431, 430), (417, 418, 428, 427), (424, 425, 435, 434), (421, 422, 432, 431), (436, 437, 439, 438), (438, 439, 441, 440), (440, 441, 443, 442), (442, 443, 445, 444), (444, 445, 447, 446), (446, 447, 449, 448), (448, 449, 451, 450), (450, 451, 453, 452), (455, 453, 464, 465), (452, 453, 455, 454), (454, 455, 437, 436), (436, 438, 440, 442, 444, 446, 448, 450, 452, 454), (460, 459, 469, 470), (453, 451, 463, 464), (451, 449, 462, 463), (449, 447, 461, 462), (447, 445, 460, 461), (445, 443, 459, 460), (439, 437, 457, 456), (443, 441, 458, 459), (441, 439, 456, 458), (437, 455, 465, 457), (466, 467, 477, 476), (456, 457, 467, 466), (464, 463, 473, 474), (461, 460, 470, 471), (458, 456, 466, 468), (465, 464, 474, 475), (462, 461, 471, 472), (459, 458, 468, 469), (457, 465, 475, 467), (463, 462, 472, 473), (484, 483, 493, 494), (474, 473, 483, 484), (471, 470, 480, 481), (468, 466, 476, 478), (475, 474, 484, 485), (472, 471, 481, 482), (469, 468, 478, 479), (467, 475, 485, 477), (473, 472, 482, 483), (470, 469, 479, 480), (486, 487, 495, 494, 493, 492, 491, 490, 489, 488), (481, 480, 490, 491), (478, 476, 486, 488), (485, 484, 494, 495), (482, 481, 491, 492), (479, 478, 488, 489), (477, 485, 495, 487), (483, 482, 492, 493), (480, 479, 489, 490), (476, 477, 487, 486), (498, 499, 501, 500), (524, 525, 497, 496), (500, 501, 503, 502), (518, 497, 525, 526), (502, 503, 505, 504), (529, 521, 522), (504, 505, 507, 506), (529, 531, 521), (506, 507, 509, 508), (531, 529, 530), (508, 509, 511, 510), (518, 526, 527, 519), (510, 511, 513, 512), (527, 528, 520, 519), (512, 513, 515, 514), (501, 499, 517, 515, 513, 511, 509, 507, 505, 503), (528, 529, 522, 520), (514, 515, 517, 516), (516, 517, 499, 498), (498, 500, 502, 504, 506, 508, 510, 512, 514, 516), (523, 522, 521), (540, 532, 533, 541), (534, 542, 541, 533), (545, 538, 537), (545, 537, 547), (547, 546, 545), (534, 535, 543, 542), (543, 535, 536, 544), (544, 536, 538, 545), (539, 537, 538), (524, 496, 532, 540), (518, 519, 535, 534), (530, 529, 545, 546), (522, 523, 539, 538), (521, 531, 547, 537), (523, 529, 545, 539), (525, 524, 540, 541), (497, 518, 534, 533), (523, 521, 537, 539), (531, 530, 546, 547), (520, 522, 538, 536), (526, 525, 541, 542), (496, 497, 533, 532), (528, 527, 543, 544), (519, 520, 536, 535), (529, 528, 544, 545), (527, 526, 542, 543), (550, 552, 571, 570), (549, 548, 566, 567), (551, 550, 548, 549), (549, 567, 565, 563, 561, 559, 557, 555, 553, 551), (553, 552, 550, 551), (555, 554, 552, 553), (557, 556, 554, 555), (559, 558, 556, 557), (561, 560, 558, 559), (563, 562, 560, 561), (565, 564, 562, 563), (567, 566, 564, 565), (571, 572, 582, 581), (548, 550, 570, 569), (566, 548, 569, 568), (562, 564, 577, 576), (560, 562, 576, 575), (564, 566, 568, 577), (558, 560, 575, 574), (556, 558, 574, 573), (554, 556, 573, 572), (552, 554, 572, 571), (578, 579, 589, 588), (568, 569, 579, 578), (575, 576, 586, 585), (572, 573, 583, 582), (569, 570, 580, 579), (576, 577, 587, 586), (573, 574, 584, 583), (570, 571, 581, 580), (577, 568, 578, 587), (574, 575, 585, 584), (592, 593, 603, 602), (585, 586, 596, 595), (582, 583, 593, 592), (579, 580, 590, 589), (586, 587, 597, 596), (583, 584, 594, 593), (580, 581, 591, 590), (587, 578, 588, 597), (584, 585, 595, 594), (581, 582, 592, 591), (599, 600, 610, 609), (589, 590, 600, 599), (596, 597, 607, 606), (593, 594, 604, 603), (590, 591, 601, 600), (597, 588, 598, 607), (594, 595, 605, 604), (591, 592, 602, 601), (588, 589, 599, 598), (595, 596, 606, 605), (616, 617, 627, 626), (606, 607, 617, 616), (603, 604, 614, 613), (600, 601, 611, 610), (607, 598, 608, 617), (604, 605, 615, 614), (601, 602, 612, 611), (598, 599, 609, 608), (605, 606, 616, 615), (602, 603, 613, 612), (623, 624, 634, 633), (613, 614, 624, 623), (610, 611, 621, 620), (617, 608, 618, 627), (614, 615, 625, 624), (611, 612, 622, 621), (608, 609, 619, 618), (615, 616, 626, 625), (612, 613, 623, 622), (609, 610, 620, 619), (630, 631, 641, 640), (620, 621, 631, 630), (627, 618, 628, 637), (624, 625, 635, 634), (621, 622, 632, 631), (618, 619, 629, 628), (625, 626, 636, 635), (622, 623, 633, 632), (619, 620, 630, 629), (626, 627, 637, 636), (644, 645, 655, 654), (637, 628, 638, 647), (634, 635, 645, 644), (631, 632, 642, 641), (628, 629, 639, 638), (635, 636, 646, 645), (632, 633, 643, 642), (629, 630, 640, 639), (636, 637, 647, 646), (633, 634, 644, 643), (651, 652, 662, 661), (641, 642, 652, 651), (638, 639, 649, 648), (645, 646, 656, 655), (642, 643, 653, 652), (639, 640, 650, 649), (646, 647, 657, 656), (643, 644, 654, 653), (640, 641, 651, 650), (647, 638, 648, 657), (658, 659, 669, 668), (648, 649, 659, 658), (655, 656, 666, 665), (652, 653, 663, 662), (649, 650, 660, 659), (656, 657, 667, 666), (653, 654, 664, 663), (650, 651, 661, 660), (657, 648, 658, 667), (654, 655, 665, 664), (675, 676, 686, 685), (665, 666, 676, 675), (662, 663, 673, 672), (659, 660, 670, 669), (666, 667, 677, 676), (663, 664, 674, 673), (660, 661, 671, 670), (667, 658, 668, 677), (664, 665, 675, 674), (661, 662, 672, 671), (682, 683, 693, 692), (672, 673, 683, 682), (669, 670, 680, 679), (676, 677, 687, 686), (673, 674, 684, 683), (670, 671, 681, 680), (677, 668, 678, 687), (674, 675, 685, 684), (671, 672, 682, 681), (668, 669, 679, 678), (689, 690, 700, 699), (679, 680, 690, 689), (686, 687, 697, 696), (683, 684, 694, 693), (680, 681, 691, 690), (687, 678, 688, 697), (684, 685, 695, 694), (681, 682, 692, 691), (678, 679, 689, 688), (685, 686, 696, 695), (703, 704, 714, 713), (696, 697, 707, 706), (693, 694, 704, 703), (690, 691, 701, 700), (697, 688, 698, 707), (694, 695, 705, 704), (691, 692, 702, 701), (688, 689, 699, 698), (695, 696, 706, 705), (692, 693, 703, 702), (710, 711, 721, 720), (700, 701, 711, 710), (707, 698, 708, 717), (704, 705, 715, 714), (701, 702, 712, 711), (698, 699, 709, 708), (705, 706, 716, 715), (702, 703, 713, 712), (699, 700, 710, 709), (706, 707, 717, 716), (718, 719, 720, 721, 722, 723, 724, 725, 726, 727), (717, 708, 718, 727), (714, 715, 725, 724), (711, 712, 722, 721), (708, 709, 719, 718), (715, 716, 726, 725), (712, 713, 723, 722), (709, 710, 720, 719), (716, 717, 727, 726), (713, 714, 724, 723)])
me_cube_001.polygons.foreach_set('material_index', [0, 0, 0, 0, 1, 0, 1, 1, 1, 1, 1, 1, 1, 1, 1, 1, 1, 1, 1, 1, 1, 1, 1, 1, 1, 1, 1, 1, 1, 1, 1, 1, 1, 1, 1, 1, 1, 1, 1, 1, 1, 1, 1, 1, 1, 1, 1, 1, 1, 1, 1, 1, 1, 1, 1, 1, 1, 1, 1, 1, 1, 1, 1, 1, 1, 1, 1, 1, 1, 1, 1, 2, 2, 2, 2, 2, 2, 2, 2, 2, 2, 2, 2, 2, 2, 2, 2, 2, 2, 2, 2, 2, 2, 2, 2, 2, 2, 2, 2, 2, 2, 2, 2, 2, 2, 2, 2, 2, 2, 2, 2, 2, 2, 2, 2, 2, 2, 2, 2, 2, 2, 2, 2, 2, 2, 2, 2, 2, 2, 2, 2, 2, 2, 2, 2, 2, 2, 2, 2, 2, 2, 2, 2, 2, 2, 2, 2, 2, 2, 2, 2, 2, 2, 2, 2, 2, 2, 2, 2, 2, 2, 2, 2, 2, 2, 2, 2, 2, 2, 2, 2, 2, 2, 2, 2, 2, 2, 2, 2, 2, 2, 2, 2, 3, 3, 3, 3, 3, 3, 3, 3, 3, 3, 3, 3, 3, 3, 3, 3, 3, 3, 3, 3, 3, 3, 3, 3, 3, 3, 3, 3, 3, 3, 3, 3, 3, 3, 3, 3, 3, 3, 3, 3, 3, 3, 3, 3, 3, 3, 3, 3, 3, 3, 3, 3, 3, 3, 3, 3, 3, 3, 3, 3, 3, 3, 3, 3, 3, 3, 3, 3, 3, 3, 3, 3, 3, 3, 3, 3, 3, 3, 3, 3, 3, 3, 3, 3, 3, 3, 3, 3, 3, 3, 3, 3, 3, 3, 3, 3, 3, 3, 3, 3, 3, 3, 3, 3, 3, 3, 3, 3, 3, 3, 3, 3, 3, 3, 3, 3, 3, 3, 3, 3, 3, 3, 3, 3, 3, 3, 3, 3, 3, 3, 3, 3, 3, 3, 3, 3, 3, 3, 3, 3, 3, 3, 3, 3, 3, 3, 3, 3, 3, 3, 3, 3, 3, 3, 3, 3, 3, 3, 3, 3, 3, 3, 3, 3, 3, 3, 3, 3, 3, 3, 3, 3, 2, 2, 2, 2, 2, 2, 2, 2, 2, 2, 2, 2, 2, 2, 2, 2, 2, 2, 2, 2, 2, 2, 2, 2, 2, 2, 2, 2, 2, 2, 2, 2, 2, 2, 2, 2, 2, 2, 2, 2, 2, 2, 2, 2, 2, 2, 2, 2, 2, 2, 2, 2, 2, 2, 2, 2, 2, 2, 2, 2, 2, 2, 2, 2, 2, 2, 2, 2, 2, 2, 2, 2, 2, 2, 2, 2, 2, 2, 2, 2, 2, 2, 2, 2, 2, 2, 2, 2, 2, 2, 2, 2, 2, 2, 2, 2, 2, 2, 2, 3, 3, 3, 3, 3, 3, 3, 3, 3, 3, 3, 3, 3, 3, 3, 3, 3, 3, 3, 3, 3, 3, 3, 3, 3, 3, 3, 3, 3, 3, 3, 3, 3, 3, 3, 3, 3, 3, 3, 3, 3, 3, 3, 3, 3, 3, 3, 3, 3, 3, 3, 3, 3, 3, 3, 3, 3, 3, 3, 3, 3, 3, 3, 3, 3, 3, 3, 3, 3, 3, 3, 3, 3, 3, 3, 3, 3, 3, 3, 3, 3, 3, 3, 3, 3, 3, 3, 3, 3, 3, 3, 3, 3, 3, 3, 3, 3, 3, 3, 3, 3, 3, 3, 3, 3, 3, 3, 3, 3, 3, 3, 3, 3, 3, 3, 3, 3, 3, 3, 3, 3, 3, 3, 3, 3, 3, 3, 3, 3, 3, 3, 3, 3, 3, 3, 3, 3, 3, 3, 3, 3, 3, 3, 3, 3, 3, 3, 3, 3, 3, 3, 3, 3, 3, 3, 3, 3, 3, 3, 3, 3, 3, 3, 3, 3, 3, 3, 3, 3, 3, 3, 3])
_uv = me_cube_001.uv_layers.new(name='UVMap')
_uv.uv.foreach_set('vector', [0.1264, 6.987e-05, 0.4883, 0.1955, 0.4354, 0.3259, 0.03963, 0.2142, 0.03963, 0.2142, 0.4354, 0.3259, 0.4113, 0.5, 6.987e-05, 0.5, 6.987e-05, 0.5, 0.4113, 0.5, 0.4268, 0.6399, 0.02544, 0.7297, 0.02544, 0.7297, 0.4268, 0.6399, 0.4883, 0.8045, 0.1264, 0.9999, 0.6, 0.9996, 0.6384, 0.0, 0.7616, 0.0, 0.8, 0.9996, 0.2042, 0.1636, 0.7958, 0.1636, 0.7958, 0.6373, 0.2042, 0.6373, 0.0, 0.9996, 0.07681, 0.0, 0.2, 0.0002274, 0.2, 1.0, 0.3999, 0.9998, 0.4384, 0.0, 0.5616, 0.0, 0.6, 0.9998, 0.3999, 0.0, 0.3999, 0.9998, 0.2768, 1.0, 0.2, 0.0003691, 0.9232, 0.01743, 0.9232, 0.02817, 0.8, 0.02817, 0.8, 0.01743, 0.6, 0.9996, 0.6384, 0.0, 0.7616, 0.0, 0.8, 0.9996, 0.0, 0.9996, 0.07681, 0.0, 0.2, 0.0002274, 0.2, 1.0, 0.3999, 0.9998, 0.4384, 0.0, 0.5616, 0.0, 0.6, 0.9998, 0.3999, 0.0, 0.3999, 0.9998, 0.2768, 1.0, 0.2, 0.0003691, 0.9232, 0.01743, 0.9232, 0.02817, 0.8, 0.02817, 0.8, 0.01743, 0.5389, 1.0, 0.2694, 1.0, 0.2694, 0.0, 0.5389, 0.0, 0.0, 0.0, 0.2694, 0.0, 0.2694, 1.0, 0.0, 1.0, 0.5389, 1.0, 0.5389, 0.0, 0.7694, 0.0, 0.7694, 1.0, 1.0, 0.0, 1.0, 1.0, 0.7694, 1.0, 0.7694, 0.0, 0.5389, 1.0, 0.2694, 1.0, 0.2694, 0.0, 0.5389, 0.0, 0.0, 0.0, 0.2694, 0.0, 0.2694, 1.0, 0.0, 1.0, 0.5389, 1.0, 0.5389, 0.0, 0.7694, 0.0, 0.7694, 1.0, 1.0, 0.0, 1.0, 1.0, 0.7694, 1.0, 0.7694, 0.0, 0.5389, 1.0, 0.2694, 1.0, 0.2694, 0.0, 0.5389, 0.0, 0.0, 0.0, 0.2694, 0.0, 0.2694, 1.0, 0.0, 1.0, 0.5389, 1.0, 0.5389, 0.0, 0.7694, 0.0, 0.7694, 1.0, 1.0, 0.0, 1.0, 1.0, 0.7694, 1.0, 0.7694, 0.0, 0.5389, 1.0, 0.2694, 1.0, 0.2694, 0.0, 0.5389, 0.0, 0.0, 0.0, 0.2694, 0.0, 0.2694, 1.0, 0.0, 1.0, 0.5389, 1.0, 0.5389, 0.0, 0.7694, 0.0, 0.7694, 1.0, 1.0, 0.0, 1.0, 1.0, 0.7694, 1.0, 0.7694, 0.0, 0.5389, 1.0, 0.2694, 1.0, 0.2694, 0.0, 0.5389, 0.0, 0.0, 0.0, 0.2694, 0.0, 0.2694, 1.0, 0.0, 1.0, 0.5389, 1.0, 0.5389, 0.0, 0.7694, 0.0, 0.7694, 1.0, 1.0, 0.0, 1.0, 1.0, 0.7694, 1.0, 0.7694, 0.0, 0.5389, 1.0, 0.2694, 1.0, 0.2694, 0.0, 0.5389, 0.0, 0.0, 0.0, 0.2694, 0.0, 0.2694, 1.0, 0.0, 1.0, 0.5389, 1.0, 0.5389, 0.0, 0.7694, 0.0, 0.7694, 1.0, 1.0, 0.0, 1.0, 1.0, 0.7694, 1.0, 0.7694, 0.0, 0.5389, 1.0, 0.2694, 1.0, 0.2694, 0.0, 0.5389, 0.0, 0.0, 0.0, 0.2694, 0.0, 0.2694, 1.0, 0.0, 1.0, 0.5389, 1.0, 0.5389, 0.0, 0.7694, 0.0, 0.7694, 1.0, 1.0, 0.0, 1.0, 1.0, 0.7694, 1.0, 0.7694, 0.0, 0.5389, 1.0, 0.2694, 1.0, 0.2694, 0.0, 0.5389, 0.0, 0.0, 0.0, 0.2694, 0.0, 0.2694, 1.0, 0.0, 1.0, 0.5389, 1.0, 0.5389, 0.0, 0.7694, 0.0, 0.7694, 1.0, 1.0, 0.0, 1.0, 1.0, 0.7694, 1.0, 0.7694, 0.0, 0.5389, 1.0, 0.2694, 1.0, 0.2694, 0.0, 0.5389, 0.0, 0.0, 0.0, 0.2694, 0.0, 0.2694, 1.0, 0.0, 1.0, 0.5389, 1.0, 0.5389, 0.0, 0.7694, 0.0, 0.7694, 1.0, 1.0, 0.0, 1.0, 1.0, 0.7694, 1.0, 0.7694, 0.0, 0.5389, 1.0, 0.2694, 1.0, 0.2694, 0.0, 0.5389, 0.0, 0.0, 0.0, 0.2694, 0.0, 0.2694, 1.0, 0.0, 1.0, 0.5389, 1.0, 0.5389, 0.0, 0.7694, 0.0, 0.7694, 1.0, 1.0, 0.0, 1.0, 1.0, 0.7694, 1.0, 0.7694, 0.0, 0.5389, 1.0, 0.2694, 1.0, 0.2694, 0.0, 0.5389, 0.0, 0.0, 0.0, 0.2694, 0.0, 0.2694, 1.0, 0.0, 1.0, 0.5389, 1.0, 0.5389, 0.0, 0.7694, 0.0, 0.7694, 1.0, 1.0, 0.0, 1.0, 1.0, 0.7694, 1.0, 0.7694, 0.0, 0.5389, 1.0, 0.2694, 1.0, 0.2694, 0.0, 0.5389, 0.0, 0.0, 0.0, 0.2694, 0.0, 0.2694, 1.0, 0.0, 1.0, 0.5389, 1.0, 0.5389, 0.0, 0.7694, 0.0, 0.7694, 1.0, 1.0, 0.0, 1.0, 1.0, 0.7694, 1.0, 0.7694, 0.0, 0.5389, 1.0, 0.2694, 1.0, 0.2694, 0.0, 0.5389, 0.0, 0.0, 0.0, 0.2694, 0.0, 0.2694, 1.0, 0.0, 1.0, 0.5389, 1.0, 0.5389, 0.0, 0.7694, 0.0, 0.7694, 1.0, 1.0, 0.0, 1.0, 1.0, 0.7694, 1.0, 0.7694, 0.0, 0.5389, 1.0, 0.2694, 1.0, 0.2694, 0.0, 0.5389, 0.0, 0.0, 0.0, 0.2694, 0.0, 0.2694, 1.0, 0.0, 1.0, 0.5389, 1.0, 0.5389, 0.0, 0.7694, 0.0, 0.7694, 1.0, 1.0, 0.0, 1.0, 1.0, 0.7694, 1.0, 0.7694, 0.0, 1.112, 0.136, 1.112, 0.1225, 1.145, 0.1186, 1.145, 0.1399, 1.411, -0.2188, 1.38, -0.2193, 1.39, -0.6536, 1.422, -0.654, 1.471, -0.6528, 1.487, -0.5858, 1.456, -0.5851, 1.422, -0.6517, 1.057, 0.151, 1.091, 0.1468, 1.111, 0.1571, 1.057, 0.1637, 0.915, -0.2212, 0.8792, -0.2212, 0.8792, -0.654, 0.915, -0.654, 0.6797, -0.1541, 0.7053, -0.2214, 0.7343, -0.2212, 0.7245, -0.1539, 1.091, 0.1117, 1.057, 0.1076, 1.057, 0.09483, 1.111, 0.1014, 0.7701, -0.2212, 0.7343, -0.2212, 0.7343, -0.6533, 0.7702, -0.6533, 0.7245, -0.1539, 0.7343, -0.2212, 0.7701, -0.2212, 0.7799, -0.1539, 1.023, 0.1117, 1.002, 0.1226, 0.9696, 0.1187, 1.003, 0.1014, 1.38, -0.2193, 1.344, -0.2203, 1.355, -0.6536, 1.39, -0.6536, 0.7799, -0.1539, 0.7701, -0.2212, 0.7991, -0.2214, 0.8247, -0.1541, 1.091, 0.1468, 1.112, 0.136, 1.145, 0.1399, 1.111, 0.1571, 0.8792, -0.2212, 0.8502, -0.2207, 0.8502, -0.6529, 0.8792, -0.654, 1.319, -0.1532, 1.344, -0.2203, 1.38, -0.2193, 1.373, -0.1518, 1.112, 0.1225, 1.091, 0.1117, 1.111, 0.1014, 1.145, 0.1186, 0.944, -0.2207, 0.915, -0.2212, 0.915, -0.654, 0.944, -0.6529, 1.373, -0.1518, 1.38, -0.2193, 1.411, -0.2188, 1.422, -0.1509, 1.057, 0.1076, 1.023, 0.1117, 1.003, 0.1014, 1.057, 0.09483, 1.456, -0.5851, 1.487, -0.5858, 1.49, -0.151, 1.458, -0.1512, 0.8247, -0.1542, 0.8502, -0.2207, 0.8792, -0.2212, 0.8694, -0.155, 1.073, 0.09302, 1.016, 0.09302, 1.016, 0.00899, 1.073, 0.00899, 1.487, -0.5858, 1.523, -0.5866, 1.525, -0.1508, 1.49, -0.151, 0.8694, -0.155, 0.8792, -0.2212, 0.915, -0.2212, 0.9248, -0.155, 0.7343, -0.2212, 0.7053, -0.2214, 0.7053, -0.654, 0.7343, -0.6533, 1.002, 0.1226, 1.002, 0.136, 0.9696, 0.14, 0.9696, 0.1187, 0.9248, -0.155, 0.915, -0.2212, 0.944, -0.2207, 0.9696, -0.1542, 1.002, 0.136, 1.023, 0.1469, 1.003, 0.1572, 0.9696, 0.14, 0.7991, -0.2214, 0.7701, -0.2212, 0.7702, -0.6533, 0.7992, -0.654, 1.525, -0.654, 1.523, -0.5866, 1.487, -0.5858, 1.471, -0.6528, 1.422, 0.158, 1.422, 0.1373, 1.455, 0.1205, 1.507, 0.1141, 1.56, 0.1205, 1.593, 0.1373, 1.593, 0.158, 1.56, 0.1748, 1.507, 0.1812, 1.455, 0.1748, 1.023, 0.1469, 1.057, 0.151, 1.057, 0.1637, 1.003, 0.1572, 1.51, 0.04508, 1.564, 0.05161, 1.536, 0.06602, 1.51, 0.06285, 1.25, -0.02102, 1.2, -0.02106, 1.2, -0.106, 1.25, -0.1059, 0.6797, 0.04619, 0.7258, 0.04504, 0.7258, 0.1296, 0.6797, 0.1308, 1.016, 0.09302, 0.9696, 0.09483, 0.9696, 0.0108, 1.016, 0.00899, 1.2, -0.02106, 1.143, -0.02105, 1.143, -0.106, 1.2, -0.106, 0.7258, 0.04504, 0.7827, 0.04504, 0.7827, 0.1296, 0.7258, 0.1296, 1.143, -0.1908, 1.194, -0.1913, 1.194, -0.1065, 1.143, -0.106, 1.119, 0.09483, 1.073, 0.09302, 1.073, 0.00899, 1.119, 0.0108, 0.7827, 0.04504, 0.8287, 0.04619, 0.8287, 0.1308, 0.7827, 0.1296, 1.194, -0.1913, 1.25, -0.1911, 1.25, -0.1063, 1.194, -0.1065, 0.338, -0.6535, 0.3603, -0.654, 0.3657, 0.8031, 0.3522, 0.8034, 1.422, 0.09033, 1.422, 0.06901, 1.467, 0.07445, 1.467, 0.08478, 1.564, 0.1074, 1.51, 0.1141, 1.51, 0.09629, 1.536, 0.09306, 1.564, 0.05161, 1.597, 0.06881, 1.552, 0.07436, 1.536, 0.06602, 1.422, 0.06901, 1.456, 0.05173, 1.483, 0.06608, 1.467, 0.07445, 1.51, 0.1141, 1.456, 0.1075, 1.483, 0.09312, 1.51, 0.09629, 1.597, 0.06881, 1.597, 0.09013, 1.552, 0.08469, 1.552, 0.07436, 1.456, 0.05173, 1.51, 0.04508, 1.51, 0.06285, 1.483, 0.06608, 1.456, 0.1075, 1.422, 0.09033, 1.467, 0.08478, 1.483, 0.09312, 1.597, 0.09013, 1.564, 0.1074, 1.536, 0.09306, 1.552, 0.08469, 1.342, -0.03884, 1.342, -0.03258, 1.319, -0.02973, 1.319, -0.04164, 0.4325, 0.7942, 0.4102, 0.7951, 0.4244, -0.6535, 0.4379, -0.654, 0.6556, 0.8062, 0.6282, 0.806, 0.6486, -0.654, 0.6651, -0.6539, 0.3603, -0.654, 0.3879, -0.654, 0.3824, 0.8031, 0.3657, 0.8031, 0.5766, -0.6534, 0.601, -0.6539, 0.6117, 0.8048, 0.597, 0.8051, 0.4824, 0.7951, 0.4601, 0.7942, 0.4546, -0.654, 0.4681, -0.6535, 0.3879, -0.654, 0.4102, -0.6535, 0.3959, 0.8034, 0.3824, 0.8031, 0.601, -0.6539, 0.6282, -0.654, 0.6282, 0.8048, 0.6117, 0.8048, 0.4601, 0.7942, 0.4325, 0.7942, 0.4379, -0.654, 0.4546, -0.654, 0.6797, 0.8065, 0.6556, 0.8062, 0.6651, -0.6539, 0.6797, -0.6537, 1.35, 0.07874, 1.319, 0.07874, 1.319, 0.03126, 1.35, 0.03125, 1.383, -0.04393, 1.368, -0.04585, 1.368, -0.05501, 1.398, -0.05136, 1.383, -0.02757, 1.393, -0.03263, 1.416, -0.02982, 1.398, -0.02017, 1.342, -0.03258, 1.352, -0.02754, 1.337, -0.02011, 1.319, -0.02973, 1.368, -0.04585, 1.352, -0.0439, 1.337, -0.0513, 1.368, -0.05501, 1.393, -0.03263, 1.393, -0.03888, 1.416, -0.04174, 1.416, -0.02982, 1.352, -0.02754, 1.368, -0.02562, 1.368, -0.01646, 1.337, -0.02011, 1.352, -0.0439, 1.342, -0.03884, 1.319, -0.04164, 1.337, -0.0513, 1.393, -0.03888, 1.383, -0.04393, 1.398, -0.05136, 1.416, -0.04174, 1.368, -0.02562, 1.383, -0.02757, 1.398, -0.02017, 1.368, -0.01646, 0.9521, 0.1222, 0.9335, 0.1126, 0.9443, 0.1071, 0.9696, 0.1201, 1.344, -0.1029, 1.376, -0.1029, 1.376, -0.05565, 1.344, -0.05565, 1.378, 0.03096, 1.35, 0.03125, 1.35, -0.01617, 1.378, -0.01646, 1.402, -0.1029, 1.376, -0.104, 1.376, -0.1509, 1.402, -0.1499, 1.376, -0.1029, 1.402, -0.1023, 1.402, -0.05501, 1.376, -0.05565, 1.35, 0.03125, 1.319, 0.03116, 1.319, -0.01626, 1.35, -0.01617, 1.376, -0.104, 1.344, -0.104, 1.344, -0.1509, 1.376, -0.1509, 1.378, 0.07876, 1.35, 0.07874, 1.35, 0.03125, 1.378, 0.03127, 1.319, -0.1023, 1.344, -0.1029, 1.344, -0.05565, 1.319, -0.05501, 1.344, -0.104, 1.319, -0.1029, 1.319, -0.1499, 1.344, -0.1509, 1.535, 0.04508, 1.5, 0.04371, 1.5, -0.02301, 1.535, -0.02165, 0.9033, 0.1474, 0.9335, 0.1437, 0.9443, 0.1493, 0.9035, 0.1543, 0.8544, 0.1223, 0.8544, 0.1342, 0.8374, 0.1364, 0.8374, 0.1202, 0.9335, 0.1126, 0.9033, 0.1089, 0.9035, 0.1022, 0.9443, 0.1071, 0.9335, 0.1437, 0.9521, 0.1341, 0.9696, 0.1362, 0.9443, 0.1493, 0.8544, 0.1342, 0.8731, 0.1438, 0.8627, 0.1494, 0.8374, 0.1364, 0.9033, 0.1089, 0.8731, 0.1126, 0.8627, 0.1072, 0.9035, 0.1022, 0.9521, 0.1341, 0.9521, 0.1222, 0.9696, 0.1201, 0.9696, 0.1362, 0.8731, 0.1438, 0.9033, 0.1474, 0.9035, 0.1543, 0.8627, 0.1494, 0.8731, 0.1126, 0.8544, 0.1223, 0.8374, 0.1202, 0.8627, 0.1072, 0.7223, -0.08128, 0.7403, -0.08238, 0.7092, -0.01582, 0.6797, -0.03046, 0.9348, -0.1542, 0.9696, -0.1533, 0.9696, -0.08615, 0.9348, -0.08702, 1.054, 0.006822, 1.013, 0.003849, 1.045, -0.0624, 1.086, -0.05943, 1.5, 0.04371, 1.457, 0.04371, 1.457, -0.02301, 1.5, -0.02301, 0.7102, -0.1489, 0.7474, -0.1512, 0.7775, -0.08471, 0.7403, -0.08238, 0.857, -0.1533, 0.8918, -0.1542, 0.8918, -0.08702, 0.857, -0.08615, 1.457, 0.04371, 1.422, 0.04508, 1.422, -0.02165, 1.457, -0.02301, 0.7474, -0.1512, 0.7894, -0.1539, 0.8195, -0.0874, 0.7775, -0.08471, 0.8918, -0.1542, 0.9348, -0.1542, 0.9348, -0.08702, 0.8918, -0.08702, 1.092, 0.00899, 1.054, 0.006822, 1.086, -0.05943, 1.124, -0.05726, 0.9409, -0.02501, 0.9474, 0.002642, 0.9409, 0.03029, 0.9238, 0.04738, 0.9027, 0.04738, 0.8857, 0.03029, 0.8791, 0.002642, 0.8857, -0.02501, 0.9027, -0.0421, 0.9238, -0.0421, 1.086, -0.05943, 1.045, -0.0624, 1.005, -0.1301, 1.06, -0.1531, 1.5, -0.02301, 1.457, -0.02301, 1.468, -0.1508, 1.489, -0.1508, 0.7403, -0.08238, 0.7775, -0.08471, 0.7607, 0.0076, 0.7092, -0.01582, 1.045, -0.0624, 1.015, -0.06505, 0.9696, -0.1163, 1.005, -0.1301, 1.143, -0.05673, 1.124, -0.05726, 1.113, -0.1765, 1.143, -0.1913, 0.7775, -0.08471, 0.8195, -0.0874, 0.8147, 0.03085, 0.7607, 0.0076, 0.8918, -0.08702, 0.9348, -0.08702, 0.9238, -0.0421, 0.9027, -0.0421, 1.124, -0.05726, 1.086, -0.05943, 1.06, -0.1531, 1.113, -0.1765, 0.8195, -0.0874, 0.8505, -0.08941, 0.8505, 0.04504, 0.8147, 0.03085, 0.7, 1.0, 0.8, 1.0, 0.8, 1.0, 0.7, 1.0, 1.0, 0.5, 1.0, 1.0, 0.9, 1.0, 0.9, 0.5, 0.9, 0.5, 0.9, 1.0, 0.8, 1.0, 0.8, 0.5, 0.6089, 0.4442, 0.75, 0.49, 0.8911, 0.4442, 0.9783, 0.3242, 0.9783, 0.1758, 0.8911, 0.05584, 0.75, 0.01, 0.6089, 0.05584, 0.5217, 0.1758, 0.5217, 0.3242, 0.8, 0.5, 0.8, 1.0, 0.7, 1.0, 0.7, 0.5, 0.7, 0.5, 0.7, 1.0, 0.6, 1.0, 0.6, 0.5, 0.6, 0.5, 0.6, 1.0, 0.5, 1.0, 0.5, 0.5, 0.5, 0.5, 0.5, 1.0, 0.4, 1.0, 0.4, 0.5, 0.4, 0.5, 0.4, 1.0, 0.3, 1.0, 0.3, 0.5, 0.3, 0.5, 0.3, 1.0, 0.2, 1.0, 0.2, 0.5, 0.2, 0.5, 0.2, 1.0, 0.1, 1.0, 0.1, 0.5, 0.1, 0.5, 0.1, 1.0, -7.451e-08, 1.0, -7.451e-08, 0.5, 0.6, 1.0, 0.7, 1.0, 0.7, 1.0, 0.6, 1.0, 0.8, 1.0, 0.9, 1.0, 0.9, 1.0, 0.8, 1.0, 0.9, 1.0, 1.0, 1.0, 1.0, 1.0, 0.9, 1.0, 0.1, 1.0, 0.2, 1.0, 0.2, 1.0, 0.1, 1.0, 0.2, 1.0, 0.3, 1.0, 0.3, 1.0, 0.2, 1.0, -7.451e-08, 1.0, 0.1, 1.0, 0.1, 1.0, -7.451e-08, 1.0, 0.3, 1.0, 0.4, 1.0, 0.4, 1.0, 0.3, 1.0, 0.4, 1.0, 0.5, 1.0, 0.5, 1.0, 0.4, 1.0, 0.5, 1.0, 0.6, 1.0, 0.6, 1.0, 0.5, 1.0, 0.6, 1.0, 0.7, 1.0, 0.7, 1.0, 0.6, 1.0, 0.9, 1.0, 1.0, 1.0, 1.0, 1.0, 0.9, 1.0, 0.9, 1.0, 1.0, 1.0, 1.0, 1.0, 0.9, 1.0, 0.2, 1.0, 0.3, 1.0, 0.3, 1.0, 0.2, 1.0, 0.5, 1.0, 0.6, 1.0, 0.6, 1.0, 0.5, 1.0, 0.8, 1.0, 0.9, 1.0, 0.9, 1.0, 0.8, 1.0, 0.1, 1.0, 0.2, 1.0, 0.2, 1.0, 0.1, 1.0, 0.4, 1.0, 0.5, 1.0, 0.5, 1.0, 0.4, 1.0, 0.7, 1.0, 0.8, 1.0, 0.8, 1.0, 0.7, 1.0, -7.451e-08, 1.0, 0.1, 1.0, 0.1, 1.0, -7.451e-08, 1.0, 0.3, 1.0, 0.4, 1.0, 0.4, 1.0, 0.3, 1.0, 0.5, 1.0, 0.6, 1.0, 0.6, 1.0, 0.5, 1.0, 0.2, 1.0, 0.3, 1.0, 0.3, 1.0, 0.2, 1.0, 0.5, 1.0, 0.6, 1.0, 0.6, 1.0, 0.5, 1.0, 0.8, 1.0, 0.9, 1.0, 0.9, 1.0, 0.8, 1.0, 0.1, 1.0, 0.2, 1.0, 0.2, 1.0, 0.1, 1.0, 0.4, 1.0, 0.5, 1.0, 0.5, 1.0, 0.4, 1.0, 0.7, 1.0, 0.8, 1.0, 0.8, 1.0, 0.7, 1.0, -7.451e-08, 1.0, 0.1, 1.0, 0.1, 1.0, -7.451e-08, 1.0, 0.3, 1.0, 0.4, 1.0, 0.4, 1.0, 0.3, 1.0, 0.6, 1.0, 0.7, 1.0, 0.7, 1.0, 0.6, 1.0, 0.8, 1.0, 0.9, 1.0, 0.9, 1.0, 0.8, 1.0, 0.8, 1.0, 0.9, 1.0, 0.9, 1.0, 0.8, 1.0, 0.1, 1.0, 0.2, 1.0, 0.2, 1.0, 0.1, 1.0, 0.4, 1.0, 0.5, 1.0, 0.5, 1.0, 0.4, 1.0, 0.7, 1.0, 0.8, 1.0, 0.8, 1.0, 0.7, 1.0, -7.451e-08, 1.0, 0.1, 1.0, 0.1, 1.0, -7.451e-08, 1.0, 0.3, 1.0, 0.4, 1.0, 0.4, 1.0, 0.3, 1.0, 0.6, 1.0, 0.7, 1.0, 0.7, 1.0, 0.6, 1.0, 0.9, 1.0, 1.0, 1.0, 1.0, 1.0, 0.9, 1.0, 0.2, 1.0, 0.3, 1.0, 0.3, 1.0, 0.2, 1.0, 0.1, 1.0, 0.2, 1.0, 0.2, 1.0, 0.1, 1.0, 0.1, 1.0, 0.2, 1.0, 0.2, 1.0, 0.1, 1.0, 0.4, 1.0, 0.5, 1.0, 0.5, 1.0, 0.4, 1.0, 0.7, 1.0, 0.8, 1.0, 0.8, 1.0, 0.7, 1.0, -7.451e-08, 1.0, 0.1, 1.0, 0.1, 1.0, -7.451e-08, 1.0, 0.3, 1.0, 0.4, 1.0, 0.4, 1.0, 0.3, 1.0, 0.6, 1.0, 0.7, 1.0, 0.7, 1.0, 0.6, 1.0, 0.9, 1.0, 1.0, 1.0, 1.0, 1.0, 0.9, 1.0, 0.2, 1.0, 0.3, 1.0, 0.3, 1.0, 0.2, 1.0, 0.5, 1.0, 0.6, 1.0, 0.6, 1.0, 0.5, 1.0, 0.4, 1.0, 0.5, 1.0, 0.5, 1.0, 0.4, 1.0, 0.4, 1.0, 0.5, 1.0, 0.5, 1.0, 0.4, 1.0, 0.7, 1.0, 0.8, 1.0, 0.8, 1.0, 0.7, 1.0, -7.451e-08, 1.0, 0.1, 1.0, 0.1, 1.0, -7.451e-08, 1.0, 0.3, 1.0, 0.4, 1.0, 0.4, 1.0, 0.3, 1.0, 0.6, 1.0, 0.7, 1.0, 0.7, 1.0, 0.6, 1.0, 0.9, 1.0, 1.0, 1.0, 1.0, 1.0, 0.9, 1.0, 0.2, 1.0, 0.3, 1.0, 0.3, 1.0, 0.2, 1.0, 0.5, 1.0, 0.6, 1.0, 0.6, 1.0, 0.5, 1.0, 0.8, 1.0, 0.9, 1.0, 0.9, 1.0, 0.8, 1.0, 0.7, 1.0, 0.8, 1.0, 0.8, 1.0, 0.7, 1.0, 0.7, 1.0, 0.8, 1.0, 0.8, 1.0, 0.7, 1.0, -7.451e-08, 1.0, 0.1, 1.0, 0.1, 1.0, -7.451e-08, 1.0, 0.3, 1.0, 0.4, 1.0, 0.4, 1.0, 0.3, 1.0, 0.6, 1.0, 0.7, 1.0, 0.7, 1.0, 0.6, 1.0, 0.9, 1.0, 1.0, 1.0, 1.0, 1.0, 0.9, 1.0, 0.2, 1.0, 0.3, 1.0, 0.3, 1.0, 0.2, 1.0, 0.5, 1.0, 0.6, 1.0, 0.6, 1.0, 0.5, 1.0, 0.8, 1.0, 0.9, 1.0, 0.9, 1.0, 0.8, 1.0, 0.1, 1.0, 0.2, 1.0, 0.2, 1.0, 0.1, 1.0, 0.3, 1.0, 0.4, 1.0, 0.4, 1.0, 0.3, 1.0, -7.451e-08, 1.0, 0.1, 1.0, 0.1, 1.0, -7.451e-08, 1.0, 0.3, 1.0, 0.4, 1.0, 0.4, 1.0, 0.3, 1.0, 0.6, 1.0, 0.7, 1.0, 0.7, 1.0, 0.6, 1.0, 0.9, 1.0, 1.0, 1.0, 1.0, 1.0, 0.9, 1.0, 0.2, 1.0, 0.3, 1.0, 0.3, 1.0, 0.2, 1.0, 0.5, 1.0, 0.6, 1.0, 0.6, 1.0, 0.5, 1.0, 0.8, 1.0, 0.9, 1.0, 0.9, 1.0, 0.8, 1.0, 0.1, 1.0, 0.2, 1.0, 0.2, 1.0, 0.1, 1.0, 0.4, 1.0, 0.5, 1.0, 0.5, 1.0, 0.4, 1.0, 0.6, 1.0, 0.7, 1.0, 0.7, 1.0, 0.6, 1.0, 0.6, 1.0, 0.7, 1.0, 0.7, 1.0, 0.6, 1.0, 0.9, 1.0, 1.0, 1.0, 1.0, 1.0, 0.9, 1.0, 0.2, 1.0, 0.3, 1.0, 0.3, 1.0, 0.2, 1.0, 0.5, 1.0, 0.6, 1.0, 0.6, 1.0, 0.5, 1.0, 0.8, 1.0, 0.9, 1.0, 0.9, 1.0, 0.8, 1.0, 0.1, 1.0, 0.2, 1.0, 0.2, 1.0, 0.1, 1.0, 0.4, 1.0, 0.5, 1.0, 0.5, 1.0, 0.4, 1.0, 0.7, 1.0, 0.8, 1.0, 0.8, 1.0, 0.7, 1.0, -7.451e-08, 1.0, 0.1, 1.0, 0.1, 1.0, -7.451e-08, 1.0, 0.9, 1.0, 1.0, 1.0, 1.0, 1.0, 0.9, 1.0, 0.9, 1.0, 1.0, 1.0, 1.0, 1.0, 0.9, 1.0, 0.2, 1.0, 0.3, 1.0, 0.3, 1.0, 0.2, 1.0, 0.5, 1.0, 0.6, 1.0, 0.6, 1.0, 0.5, 1.0, 0.8, 1.0, 0.9, 1.0, 0.9, 1.0, 0.8, 1.0, 0.1, 1.0, 0.2, 1.0, 0.2, 1.0, 0.1, 1.0, 0.4, 1.0, 0.5, 1.0, 0.5, 1.0, 0.4, 1.0, 0.7, 1.0, 0.8, 1.0, 0.8, 1.0, 0.7, 1.0, -7.451e-08, 1.0, 0.1, 1.0, 0.1, 1.0, -7.451e-08, 1.0, 0.3, 1.0, 0.4, 1.0, 0.4, 1.0, 0.3, 1.0, 0.2, 1.0, 0.3, 1.0, 0.3, 1.0, 0.2, 1.0, 0.2, 1.0, 0.3, 1.0, 0.3, 1.0, 0.2, 1.0, 0.5, 1.0, 0.6, 1.0, 0.6, 1.0, 0.5, 1.0, 0.8, 1.0, 0.9, 1.0, 0.9, 1.0, 0.8, 1.0, 0.1, 1.0, 0.2, 1.0, 0.2, 1.0, 0.1, 1.0, 0.4, 1.0, 0.5, 1.0, 0.5, 1.0, 0.4, 1.0, 0.7, 1.0, 0.8, 1.0, 0.8, 1.0, 0.7, 1.0, -7.451e-08, 1.0, 0.1, 1.0, 0.1, 1.0, -7.451e-08, 1.0, 0.3, 1.0, 0.4, 1.0, 0.4, 1.0, 0.3, 1.0, 0.6, 1.0, 0.7, 1.0, 0.7, 1.0, 0.6, 1.0, 0.5, 1.0, 0.6, 1.0, 0.6, 1.0, 0.5, 1.0, 0.5, 1.0, 0.6, 1.0, 0.6, 1.0, 0.5, 1.0, 0.8, 1.0, 0.9, 1.0, 0.9, 1.0, 0.8, 1.0, 0.1, 1.0, 0.2, 1.0, 0.2, 1.0, 0.1, 1.0, 0.4, 1.0, 0.5, 1.0, 0.5, 1.0, 0.4, 1.0, 0.7, 1.0, 0.8, 1.0, 0.8, 1.0, 0.7, 1.0, -7.451e-08, 1.0, 0.1, 1.0, 0.1, 1.0, -7.451e-08, 1.0, 0.3, 1.0, 0.4, 1.0, 0.4, 1.0, 0.3, 1.0, 0.6, 1.0, 0.7, 1.0, 0.7, 1.0, 0.6, 1.0, 0.9, 1.0, 1.0, 1.0, 1.0, 1.0, 0.9, 1.0, 0.8, 1.0, 0.9, 1.0, 0.9, 1.0, 0.8, 1.0, 0.8, 1.0, 0.9, 1.0, 0.9, 1.0, 0.8, 1.0, 0.1, 1.0, 0.2, 1.0, 0.2, 1.0, 0.1, 1.0, 0.4, 1.0, 0.5, 1.0, 0.5, 1.0, 0.4, 1.0, 0.7, 1.0, 0.8, 1.0, 0.8, 1.0, 0.7, 1.0, -7.451e-08, 1.0, 0.1, 1.0, 0.1, 1.0, -7.451e-08, 1.0, 0.3, 1.0, 0.4, 1.0, 0.4, 1.0, 0.3, 1.0, 0.6, 1.0, 0.7, 1.0, 0.7, 1.0, 0.6, 1.0, 0.9, 1.0, 1.0, 1.0, 1.0, 1.0, 0.9, 1.0, 0.2, 1.0, 0.3, 1.0, 0.3, 1.0, 0.2, 1.0, 0.4, 1.0, 0.5, 1.0, 0.5, 1.0, 0.4, 1.0, 0.1, 1.0, 0.2, 1.0, 0.2, 1.0, 0.1, 1.0, 0.4, 1.0, 0.5, 1.0, 0.5, 1.0, 0.4, 1.0, 0.7, 1.0, 0.8, 1.0, 0.8, 1.0, 0.7, 1.0, -7.451e-08, 1.0, 0.1, 1.0, 0.1, 1.0, -7.451e-08, 1.0, 0.3, 1.0, 0.4, 1.0, 0.4, 1.0, 0.3, 1.0, 0.6, 1.0, 0.7, 1.0, 0.7, 1.0, 0.6, 1.0, 0.9, 1.0, 1.0, 1.0, 1.0, 1.0, 0.9, 1.0, 0.2, 1.0, 0.3, 1.0, 0.3, 1.0, 0.2, 1.0, 0.5, 1.0, 0.6, 1.0, 0.6, 1.0, 0.5, 1.0, 0.7, 1.0, 0.8, 1.0, 0.8, 1.0, 0.7, 1.0, 0.7, 1.0, 0.8, 1.0, 0.8, 1.0, 0.7, 1.0, -7.451e-08, 1.0, 0.1, 1.0, 0.1, 1.0, -7.451e-08, 1.0, 0.3, 1.0, 0.4, 1.0, 0.4, 1.0, 0.3, 1.0, 0.6, 1.0, 0.7, 1.0, 0.7, 1.0, 0.6, 1.0, 0.9, 1.0, 1.0, 1.0, 1.0, 1.0, 0.9, 1.0, 0.2, 1.0, 0.3, 1.0, 0.3, 1.0, 0.2, 1.0, 0.5, 1.0, 0.6, 1.0, 0.6, 1.0, 0.5, 1.0, 0.8, 1.0, 0.9, 1.0, 0.9, 1.0, 0.8, 1.0, 0.1, 1.0, 0.2, 1.0, 0.2, 1.0, 0.1, 1.0, 0.25, 0.49, 0.1089, 0.4442, 0.02175, 0.3242, 0.02175, 0.1758, 0.1089, 0.05584, 0.25, 0.01, 0.3911, 0.05584, 0.4783, 0.1758, 0.4783, 0.3242, 0.3911, 0.4442, -7.451e-08, 1.0, 0.1, 1.0, 0.1, 1.0, -7.451e-08, 1.0, 0.3, 1.0, 0.4, 1.0, 0.4, 1.0, 0.3, 1.0, 0.6, 1.0, 0.7, 1.0, 0.7, 1.0, 0.6, 1.0, 0.9, 1.0, 1.0, 1.0, 1.0, 1.0, 0.9, 1.0, 0.2, 1.0, 0.3, 1.0, 0.3, 1.0, 0.2, 1.0, 0.5, 1.0, 0.6, 1.0, 0.6, 1.0, 0.5, 1.0, 0.8, 1.0, 0.9, 1.0, 0.9, 1.0, 0.8, 1.0, 0.1, 1.0, 0.2, 1.0, 0.2, 1.0, 0.1, 1.0, 0.4, 1.0, 0.5, 1.0, 0.5, 1.0, 0.4, 1.0, 1.574, -0.654, 1.577, -0.5872, 1.55, -0.5868, 1.525, -0.6534, -0.512, -0.654, -0.5436, -0.6011, -0.5678, -0.5978, -0.5557, -0.6482, -0.5557, -0.6482, -0.5678, -0.5978, -0.5978, -0.5978, -0.6099, -0.6482, 0.9696, -0.1913, 1.005, -0.2564, 1.027, -0.2568, 1.008, -0.1919, 1.008, -0.1919, 1.027, -0.2568, 1.057, -0.2568, 1.062, -0.1919, 1.062, -0.1919, 1.057, -0.2568, 1.083, -0.2564, 1.11, -0.1913, 1.251, -0.6487, 1.22, -0.5861, 1.196, -0.589, 1.208, -0.654, 1.208, -0.654, 1.196, -0.589, 1.166, -0.589, 1.154, -0.654, 1.141, -0.5861, 1.166, -0.589, 1.166, -0.2327, 1.141, -0.2298, 1.154, -0.654, 1.166, -0.589, 1.141, -0.5861, 1.11, -0.6487, 1.627, -0.6534, 1.606, -0.5868, 1.577, -0.5872, 1.574, -0.654, 0.7873, 0.1308, 0.8229, 0.1425, 0.8331, 0.1615, 0.814, 0.1805, 0.7729, 0.1922, 0.7255, 0.1922, 0.6899, 0.1805, 0.6797, 0.1615, 0.6988, 0.1425, 0.7399, 0.1308, -0.6223, -0.2546, -0.598, -0.2513, -0.6101, -0.2397, -0.654, -0.2456, 1.166, -0.589, 1.196, -0.589, 1.196, -0.2327, 1.166, -0.2327, 1.196, -0.589, 1.22, -0.5861, 1.22, -0.2298, 1.196, -0.2327, 1.083, -0.2564, 1.057, -0.2568, 1.065, -0.654, 1.091, -0.6537, 1.057, -0.2568, 1.027, -0.2568, 1.035, -0.654, 1.065, -0.654, 1.027, -0.2568, 1.005, -0.2564, 1.014, -0.6537, 1.035, -0.654, 1.55, -0.5868, 1.577, -0.5872, 1.559, -0.1916, 1.532, -0.1912, -0.5978, -0.5978, -0.5678, -0.5978, -0.568, -0.2513, -0.598, -0.2513, -0.5678, -0.5978, -0.5436, -0.6011, -0.5437, -0.2546, -0.568, -0.2513, 1.577, -0.5872, 1.606, -0.5868, 1.589, -0.1912, 1.559, -0.1916, 0.2361, -0.6531, 0.2844, -0.654, 0.286, -0.5882, 0.2431, -0.5873, 1.131, 0.05664, 1.156, 0.06011, 1.163, 0.07483, 1.119, 0.06855, 1.195, 0.04754, 1.195, 0.03629, 1.235, 0.03174, 1.235, 0.05209, 1.156, 0.02371, 1.131, 0.02719, 1.119, 0.01528, 1.163, 0.00899, -0.568, -0.2513, -0.5437, -0.2546, -0.512, -0.2456, -0.5559, -0.2397, 1.18, 0.05664, 1.195, 0.04754, 1.235, 0.05209, 1.207, 0.06855, 1.18, 0.02719, 1.156, 0.02371, 1.163, 0.00899, 1.207, 0.01528, -0.598, -0.2513, -0.568, -0.2513, -0.5559, -0.2397, -0.6101, -0.2397, 1.156, 0.06011, 1.18, 0.05664, 1.207, 0.06855, 1.163, 0.07483, 1.195, 0.03629, 1.18, 0.02719, 1.207, 0.01528, 1.235, 0.03174, -0.3245, -0.5935, -0.2763, -0.5935, -0.2762, 1.297, -0.3245, 1.297, -0.3275, -0.654, -0.2732, -0.654, -0.2763, -0.5935, -0.3245, -0.5935, -0.4194, 1.519, -0.4731, 1.519, -0.4686, 1.454, -0.4209, 1.453, -0.5559, -0.2397, -0.512, -0.2456, -0.5199, -0.1893, -0.5589, -0.1841, -0.3714, -0.6487, -0.3275, -0.654, -0.3245, -0.5935, -0.3635, -0.5888, -0.3714, 1.52, -0.4194, 1.519, -0.4209, 1.453, -0.3782, 1.454, -0.6101, -0.2397, -0.5559, -0.2397, -0.5589, -0.1841, -0.6071, -0.1841, 0.2844, -0.654, 0.338, -0.6537, 0.3337, -0.5879, 0.286, -0.5882, -0.2732, -0.654, -0.2293, -0.6487, -0.2372, -0.5888, -0.2763, -0.5935, -0.4731, 1.519, -0.512, 1.52, -0.5031, 1.454, -0.4686, 1.454, 0.9159, 0.1022, 0.8735, 0.1022, 0.8417, 0.0917, 0.8324, 0.07477, 0.8494, 0.05784, 0.8861, 0.04738, 0.9284, 0.04738, 0.9603, 0.05784, 0.9696, 0.07477, 0.9526, 0.0917, -0.4209, 1.453, -0.4686, 1.454, -0.4618, -0.6539, -0.4141, -0.654, -0.5589, -0.1841, -0.5199, -0.1893, -0.5208, 1.649, -0.5598, 1.654, -0.3635, -0.5888, -0.3245, -0.5935, -0.3245, 1.297, -0.3635, 1.302, -0.3782, 1.454, -0.4209, 1.453, -0.4141, -0.654, -0.3714, -0.6536, -0.6071, -0.1841, -0.5589, -0.1841, -0.5598, 1.654, -0.6081, 1.654, 0.286, -0.5882, 0.3337, -0.5879, 0.338, 1.511, 0.2903, 1.511, -0.2763, -0.5935, -0.2372, -0.5888, -0.2372, 1.302, -0.2762, 1.297, -0.4686, 1.454, -0.5031, 1.454, -0.4963, -0.6533, -0.4618, -0.6539, 0.2431, -0.5873, 0.286, -0.5882, 0.2903, 1.511, 0.2474, 1.512, 1.303, 1.023, 1.303, -0.654, 1.319, -0.654, 1.319, 1.023, -0.007491, 0.3457, -0.1337, 0.3222, -0.1075, 0.3178, 0.003772, 0.3382, 0.4824, 1.023, 0.4824, -0.654, 0.4969, -0.654, 0.4969, 1.023, -0.1151, -0.5976, -0.1075, 0.3178, -0.1337, 0.3222, -0.1413, -0.6058, 0.4969, 1.023, 0.4969, -0.654, 0.5149, -0.654, 0.5149, 1.023, -0.1624, -0.6352, -0.2199, -0.654, -0.1597, -0.6445, 0.5149, 1.023, 0.5149, -0.654, 0.5295, -0.654, 0.5295, 1.023, -0.1624, -0.6352, -0.2293, -0.6296, -0.2199, -0.654, 1.285, -0.654, 1.285, 1.022, 1.267, 1.022, 1.267, -0.654, -0.2293, -0.6296, -0.1624, -0.6352, -0.1651, -0.6275, 1.267, -0.654, 1.267, 1.022, 1.251, 1.022, 1.251, -0.6539, -0.1151, -0.5976, -0.1413, -0.6058, -0.02365, -0.6105, 0.001086, -0.6039, 0.5295, 1.022, 0.5295, -0.6539, 0.544, -0.654, 0.544, 1.022, -0.02365, -0.6105, -0.02325, -0.6308, 0.003773, -0.6393, 0.001086, -0.6039, 0.544, 1.022, 0.544, -0.654, 0.562, -0.654, 0.562, 1.022, 1.11, -0.2155, 1.11, -0.2222, 1.12, -0.2277, 1.137, -0.2298, 1.155, -0.2277, 1.165, -0.2222, 1.165, -0.2155, 1.155, -0.21, 1.137, -0.2079, 1.12, -0.21, -0.02325, -0.6308, -0.1624, -0.6352, -0.1597, -0.6445, 0.003773, -0.6393, 0.562, 1.022, 0.562, -0.654, 0.5766, -0.6539, 0.5766, 1.022, 1.285, 1.023, 1.285, -0.654, 1.303, -0.654, 1.303, 1.023, 1.143, -0.01349, 1.154, -0.01894, 1.171, -0.02102, 1.188, -0.01894, 1.199, -0.01349, 1.199, -0.006747, 1.188, -0.001296, 1.171, 0.0007847, 1.154, -0.0013, 1.143, -0.006754, -0.1582, -0.6529, -0.1597, -0.6445, -0.2199, -0.654, 0.2248, -0.654, 0.2361, -0.6465, 0.1252, -0.6258, 0.09904, -0.6301, 0.1176, 0.2908, 0.09152, 0.2991, 0.09904, -0.6301, 0.1252, -0.6258, 0.07045, 0.3286, 0.07311, 0.3379, 0.01315, 0.3476, 0.07045, 0.3286, 0.01315, 0.3476, 0.003773, 0.3232, 0.003773, 0.3232, 0.06779, 0.3209, 0.07045, 0.3286, 0.1176, 0.2908, 0.2334, 0.2967, 0.2087, 0.3034, 0.09152, 0.2991, 0.2087, 0.3034, 0.2334, 0.2967, 0.2361, 0.3321, 0.2091, 0.3237, 0.2091, 0.3237, 0.2361, 0.3321, 0.07311, 0.3379, 0.07045, 0.3286, 0.0747, 0.3463, 0.01315, 0.3476, 0.07311, 0.3379, 1.11, -0.1913, 1.11, -0.1991, 1.123, -0.1991, 1.123, -0.1913, 1.392, 0.07501, 1.392, 0.03125, 1.405, 0.03125, 1.405, 0.07501, 1.137, -0.199, 1.137, -0.1913, 1.123, -0.1913, 1.123, -0.199, 1.123, -0.2079, 1.123, -0.1995, 1.11, -0.1995, 1.11, -0.2079, 1.179, -0.2051, 1.179, -0.2298, 1.192, -0.2298, 1.192, -0.2051, 1.206, -0.1918, 1.206, -0.2096, 1.219, -0.2096, 1.219, -0.1918, 1.392, 0.03125, 1.392, 0.08064, 1.378, 0.08064, 1.378, 0.03125, 1.654, -0.654, 1.654, 0.2599, 1.641, 0.2599, 1.641, -0.654, 1.199, 0.002513, 1.199, -0.02102, 1.212, -0.02102, 1.212, 0.002513, 1.192, -0.2052, 1.192, -0.2298, 1.206, -0.2298, 1.206, -0.2052, 1.25, -0.02102, 1.25, 0.04142, 1.236, 0.04142, 1.236, -0.02102, 1.641, -0.654, 1.641, 0.2675, 1.627, 0.2675, 1.627, -0.654, 1.392, 0.02693, 1.392, -0.01646, 1.405, -0.01646, 1.405, 0.02693, 1.219, -0.2298, 1.219, -0.2096, 1.206, -0.2096, 1.206, -0.2298, 1.179, -0.2298, 1.179, -0.1944, 1.165, -0.1944, 1.165, -0.2298, 1.236, 0.09457, 1.236, 0.04142, 1.25, 0.04142, 1.25, 0.09457, 1.392, -0.01646, 1.392, 0.028, 1.378, 0.028, 1.378, -0.01646, 0.7, 1.0, 0.8, 1.0, 0.8, 1.0, 0.7, 1.0, 1.0, 0.5, 1.0, 1.0, 0.9, 1.0, 0.9, 0.5, 0.9, 0.5, 0.9, 1.0, 0.8, 1.0, 0.8, 0.5, 0.6089, 0.4442, 0.75, 0.49, 0.8911, 0.4442, 0.9783, 0.3242, 0.9783, 0.1758, 0.8911, 0.05584, 0.75, 0.01, 0.6089, 0.05584, 0.5217, 0.1758, 0.5217, 0.3242, 0.8, 0.5, 0.8, 1.0, 0.7, 1.0, 0.7, 0.5, 0.7, 0.5, 0.7, 1.0, 0.6, 1.0, 0.6, 0.5, 0.6, 0.5, 0.6, 1.0, 0.5, 1.0, 0.5, 0.5, 0.5, 0.5, 0.5, 1.0, 0.4, 1.0, 0.4, 0.5, 0.4, 0.5, 0.4, 1.0, 0.3, 1.0, 0.3, 0.5, 0.3, 0.5, 0.3, 1.0, 0.2, 1.0, 0.2, 0.5, 0.2, 0.5, 0.2, 1.0, 0.1, 1.0, 0.1, 0.5, 0.1, 0.5, 0.1, 1.0, -7.451e-08, 1.0, -7.451e-08, 0.5, 0.6, 1.0, 0.7, 1.0, 0.7, 1.0, 0.6, 1.0, 0.8, 1.0, 0.9, 1.0, 0.9, 1.0, 0.8, 1.0, 0.9, 1.0, 1.0, 1.0, 1.0, 1.0, 0.9, 1.0, 0.1, 1.0, 0.2, 1.0, 0.2, 1.0, 0.1, 1.0, 0.2, 1.0, 0.3, 1.0, 0.3, 1.0, 0.2, 1.0, -7.451e-08, 1.0, 0.1, 1.0, 0.1, 1.0, -7.451e-08, 1.0, 0.3, 1.0, 0.4, 1.0, 0.4, 1.0, 0.3, 1.0, 0.4, 1.0, 0.5, 1.0, 0.5, 1.0, 0.4, 1.0, 0.5, 1.0, 0.6, 1.0, 0.6, 1.0, 0.5, 1.0, 0.6, 1.0, 0.7, 1.0, 0.7, 1.0, 0.6, 1.0, 0.9, 1.0, 1.0, 1.0, 1.0, 1.0, 0.9, 1.0, 0.9, 1.0, 1.0, 1.0, 1.0, 1.0, 0.9, 1.0, 0.2, 1.0, 0.3, 1.0, 0.3, 1.0, 0.2, 1.0, 0.5, 1.0, 0.6, 1.0, 0.6, 1.0, 0.5, 1.0, 0.8, 1.0, 0.9, 1.0, 0.9, 1.0, 0.8, 1.0, 0.1, 1.0, 0.2, 1.0, 0.2, 1.0, 0.1, 1.0, 0.4, 1.0, 0.5, 1.0, 0.5, 1.0, 0.4, 1.0, 0.7, 1.0, 0.8, 1.0, 0.8, 1.0, 0.7, 1.0, -7.451e-08, 1.0, 0.1, 1.0, 0.1, 1.0, -7.451e-08, 1.0, 0.3, 1.0, 0.4, 1.0, 0.4, 1.0, 0.3, 1.0, 0.5, 1.0, 0.6, 1.0, 0.6, 1.0, 0.5, 1.0, 0.2, 1.0, 0.3, 1.0, 0.3, 1.0, 0.2, 1.0, 0.5, 1.0, 0.6, 1.0, 0.6, 1.0, 0.5, 1.0, 0.8, 1.0, 0.9, 1.0, 0.9, 1.0, 0.8, 1.0, 0.1, 1.0, 0.2, 1.0, 0.2, 1.0, 0.1, 1.0, 0.4, 1.0, 0.5, 1.0, 0.5, 1.0, 0.4, 1.0, 0.7, 1.0, 0.8, 1.0, 0.8, 1.0, 0.7, 1.0, -7.451e-08, 1.0, 0.1, 1.0, 0.1, 1.0, -7.451e-08, 1.0, 0.3, 1.0, 0.4, 1.0, 0.4, 1.0, 0.3, 1.0, 0.6, 1.0, 0.7, 1.0, 0.7, 1.0, 0.6, 1.0, 0.8, 1.0, 0.9, 1.0, 0.9, 1.0, 0.8, 1.0, 0.8, 1.0, 0.9, 1.0, 0.9, 1.0, 0.8, 1.0, 0.1, 1.0, 0.2, 1.0, 0.2, 1.0, 0.1, 1.0, 0.4, 1.0, 0.5, 1.0, 0.5, 1.0, 0.4, 1.0, 0.7, 1.0, 0.8, 1.0, 0.8, 1.0, 0.7, 1.0, -7.451e-08, 1.0, 0.1, 1.0, 0.1, 1.0, -7.451e-08, 1.0, 0.3, 1.0, 0.4, 1.0, 0.4, 1.0, 0.3, 1.0, 0.6, 1.0, 0.7, 1.0, 0.7, 1.0, 0.6, 1.0, 0.9, 1.0, 1.0, 1.0, 1.0, 1.0, 0.9, 1.0, 0.2, 1.0, 0.3, 1.0, 0.3, 1.0, 0.2, 1.0, 0.1, 1.0, 0.2, 1.0, 0.2, 1.0, 0.1, 1.0, 0.1, 1.0, 0.2, 1.0, 0.2, 1.0, 0.1, 1.0, 0.4, 1.0, 0.5, 1.0, 0.5, 1.0, 0.4, 1.0, 0.7, 1.0, 0.8, 1.0, 0.8, 1.0, 0.7, 1.0, -7.451e-08, 1.0, 0.1, 1.0, 0.1, 1.0, -7.451e-08, 1.0, 0.3, 1.0, 0.4, 1.0, 0.4, 1.0, 0.3, 1.0, 0.6, 1.0, 0.7, 1.0, 0.7, 1.0, 0.6, 1.0, 0.9, 1.0, 1.0, 1.0, 1.0, 1.0, 0.9, 1.0, 0.2, 1.0, 0.3, 1.0, 0.3, 1.0, 0.2, 1.0, 0.5, 1.0, 0.6, 1.0, 0.6, 1.0, 0.5, 1.0, 0.4, 1.0, 0.5, 1.0, 0.5, 1.0, 0.4, 1.0, 0.4, 1.0, 0.5, 1.0, 0.5, 1.0, 0.4, 1.0, 0.7, 1.0, 0.8, 1.0, 0.8, 1.0, 0.7, 1.0, -7.451e-08, 1.0, 0.1, 1.0, 0.1, 1.0, -7.451e-08, 1.0, 0.3, 1.0, 0.4, 1.0, 0.4, 1.0, 0.3, 1.0, 0.6, 1.0, 0.7, 1.0, 0.7, 1.0, 0.6, 1.0, 0.9, 1.0, 1.0, 1.0, 1.0, 1.0, 0.9, 1.0, 0.2, 1.0, 0.3, 1.0, 0.3, 1.0, 0.2, 1.0, 0.5, 1.0, 0.6, 1.0, 0.6, 1.0, 0.5, 1.0, 0.8, 1.0, 0.9, 1.0, 0.9, 1.0, 0.8, 1.0, 0.7, 1.0, 0.8, 1.0, 0.8, 1.0, 0.7, 1.0, 0.7, 1.0, 0.8, 1.0, 0.8, 1.0, 0.7, 1.0, -7.451e-08, 1.0, 0.1, 1.0, 0.1, 1.0, -7.451e-08, 1.0, 0.3, 1.0, 0.4, 1.0, 0.4, 1.0, 0.3, 1.0, 0.6, 1.0, 0.7, 1.0, 0.7, 1.0, 0.6, 1.0, 0.9, 1.0, 1.0, 1.0, 1.0, 1.0, 0.9, 1.0, 0.2, 1.0, 0.3, 1.0, 0.3, 1.0, 0.2, 1.0, 0.5, 1.0, 0.6, 1.0, 0.6, 1.0, 0.5, 1.0, 0.8, 1.0, 0.9, 1.0, 0.9, 1.0, 0.8, 1.0, 0.1, 1.0, 0.2, 1.0, 0.2, 1.0, 0.1, 1.0, 0.3, 1.0, 0.4, 1.0, 0.4, 1.0, 0.3, 1.0, -7.451e-08, 1.0, 0.1, 1.0, 0.1, 1.0, -7.451e-08, 1.0, 0.3, 1.0, 0.4, 1.0, 0.4, 1.0, 0.3, 1.0, 0.6, 1.0, 0.7, 1.0, 0.7, 1.0, 0.6, 1.0, 0.9, 1.0, 1.0, 1.0, 1.0, 1.0, 0.9, 1.0, 0.2, 1.0, 0.3, 1.0, 0.3, 1.0, 0.2, 1.0, 0.5, 1.0, 0.6, 1.0, 0.6, 1.0, 0.5, 1.0, 0.8, 1.0, 0.9, 1.0, 0.9, 1.0, 0.8, 1.0, 0.1, 1.0, 0.2, 1.0, 0.2, 1.0, 0.1, 1.0, 0.4, 1.0, 0.5, 1.0, 0.5, 1.0, 0.4, 1.0, 0.6, 1.0, 0.7, 1.0, 0.7, 1.0, 0.6, 1.0, 0.6, 1.0, 0.7, 1.0, 0.7, 1.0, 0.6, 1.0, 0.9, 1.0, 1.0, 1.0, 1.0, 1.0, 0.9, 1.0, 0.2, 1.0, 0.3, 1.0, 0.3, 1.0, 0.2, 1.0, 0.5, 1.0, 0.6, 1.0, 0.6, 1.0, 0.5, 1.0, 0.8, 1.0, 0.9, 1.0, 0.9, 1.0, 0.8, 1.0, 0.1, 1.0, 0.2, 1.0, 0.2, 1.0, 0.1, 1.0, 0.4, 1.0, 0.5, 1.0, 0.5, 1.0, 0.4, 1.0, 0.7, 1.0, 0.8, 1.0, 0.8, 1.0, 0.7, 1.0, -7.451e-08, 1.0, 0.1, 1.0, 0.1, 1.0, -7.451e-08, 1.0, 0.9, 1.0, 1.0, 1.0, 1.0, 1.0, 0.9, 1.0, 0.9, 1.0, 1.0, 1.0, 1.0, 1.0, 0.9, 1.0, 0.2, 1.0, 0.3, 1.0, 0.3, 1.0, 0.2, 1.0, 0.5, 1.0, 0.6, 1.0, 0.6, 1.0, 0.5, 1.0, 0.8, 1.0, 0.9, 1.0, 0.9, 1.0, 0.8, 1.0, 0.1, 1.0, 0.2, 1.0, 0.2, 1.0, 0.1, 1.0, 0.4, 1.0, 0.5, 1.0, 0.5, 1.0, 0.4, 1.0, 0.7, 1.0, 0.8, 1.0, 0.8, 1.0, 0.7, 1.0, -7.451e-08, 1.0, 0.1, 1.0, 0.1, 1.0, -7.451e-08, 1.0, 0.3, 1.0, 0.4, 1.0, 0.4, 1.0, 0.3, 1.0, 0.2, 1.0, 0.3, 1.0, 0.3, 1.0, 0.2, 1.0, 0.2, 1.0, 0.3, 1.0, 0.3, 1.0, 0.2, 1.0, 0.5, 1.0, 0.6, 1.0, 0.6, 1.0, 0.5, 1.0, 0.8, 1.0, 0.9, 1.0, 0.9, 1.0, 0.8, 1.0, 0.1, 1.0, 0.2, 1.0, 0.2, 1.0, 0.1, 1.0, 0.4, 1.0, 0.5, 1.0, 0.5, 1.0, 0.4, 1.0, 0.7, 1.0, 0.8, 1.0, 0.8, 1.0, 0.7, 1.0, -7.451e-08, 1.0, 0.1, 1.0, 0.1, 1.0, -7.451e-08, 1.0, 0.3, 1.0, 0.4, 1.0, 0.4, 1.0, 0.3, 1.0, 0.6, 1.0, 0.7, 1.0, 0.7, 1.0, 0.6, 1.0, 0.5, 1.0, 0.6, 1.0, 0.6, 1.0, 0.5, 1.0, 0.5, 1.0, 0.6, 1.0, 0.6, 1.0, 0.5, 1.0, 0.8, 1.0, 0.9, 1.0, 0.9, 1.0, 0.8, 1.0, 0.1, 1.0, 0.2, 1.0, 0.2, 1.0, 0.1, 1.0, 0.4, 1.0, 0.5, 1.0, 0.5, 1.0, 0.4, 1.0, 0.7, 1.0, 0.8, 1.0, 0.8, 1.0, 0.7, 1.0, -7.451e-08, 1.0, 0.1, 1.0, 0.1, 1.0, -7.451e-08, 1.0, 0.3, 1.0, 0.4, 1.0, 0.4, 1.0, 0.3, 1.0, 0.6, 1.0, 0.7, 1.0, 0.7, 1.0, 0.6, 1.0, 0.9, 1.0, 1.0, 1.0, 1.0, 1.0, 0.9, 1.0, 0.8, 1.0, 0.9, 1.0, 0.9, 1.0, 0.8, 1.0, 0.8, 1.0, 0.9, 1.0, 0.9, 1.0, 0.8, 1.0, 0.1, 1.0, 0.2, 1.0, 0.2, 1.0, 0.1, 1.0, 0.4, 1.0, 0.5, 1.0, 0.5, 1.0, 0.4, 1.0, 0.7, 1.0, 0.8, 1.0, 0.8, 1.0, 0.7, 1.0, -7.451e-08, 1.0, 0.1, 1.0, 0.1, 1.0, -7.451e-08, 1.0, 0.3, 1.0, 0.4, 1.0, 0.4, 1.0, 0.3, 1.0, 0.6, 1.0, 0.7, 1.0, 0.7, 1.0, 0.6, 1.0, 0.9, 1.0, 1.0, 1.0, 1.0, 1.0, 0.9, 1.0, 0.2, 1.0, 0.3, 1.0, 0.3, 1.0, 0.2, 1.0, 0.4, 1.0, 0.5, 1.0, 0.5, 1.0, 0.4, 1.0, 0.1, 1.0, 0.2, 1.0, 0.2, 1.0, 0.1, 1.0, 0.4, 1.0, 0.5, 1.0, 0.5, 1.0, 0.4, 1.0, 0.7, 1.0, 0.8, 1.0, 0.8, 1.0, 0.7, 1.0, -7.451e-08, 1.0, 0.1, 1.0, 0.1, 1.0, -7.451e-08, 1.0, 0.3, 1.0, 0.4, 1.0, 0.4, 1.0, 0.3, 1.0, 0.6, 1.0, 0.7, 1.0, 0.7, 1.0, 0.6, 1.0, 0.9, 1.0, 1.0, 1.0, 1.0, 1.0, 0.9, 1.0, 0.2, 1.0, 0.3, 1.0, 0.3, 1.0, 0.2, 1.0, 0.5, 1.0, 0.6, 1.0, 0.6, 1.0, 0.5, 1.0, 0.7, 1.0, 0.8, 1.0, 0.8, 1.0, 0.7, 1.0, 0.7, 1.0, 0.8, 1.0, 0.8, 1.0, 0.7, 1.0, -7.451e-08, 1.0, 0.1, 1.0, 0.1, 1.0, -7.451e-08, 1.0, 0.3, 1.0, 0.4, 1.0, 0.4, 1.0, 0.3, 1.0, 0.6, 1.0, 0.7, 1.0, 0.7, 1.0, 0.6, 1.0, 0.9, 1.0, 1.0, 1.0, 1.0, 1.0, 0.9, 1.0, 0.2, 1.0, 0.3, 1.0, 0.3, 1.0, 0.2, 1.0, 0.5, 1.0, 0.6, 1.0, 0.6, 1.0, 0.5, 1.0, 0.8, 1.0, 0.9, 1.0, 0.9, 1.0, 0.8, 1.0, 0.1, 1.0, 0.2, 1.0, 0.2, 1.0, 0.1, 1.0, 0.25, 0.49, 0.1089, 0.4442, 0.02175, 0.3242, 0.02175, 0.1758, 0.1089, 0.05584, 0.25, 0.01, 0.3911, 0.05584, 0.4783, 0.1758, 0.4783, 0.3242, 0.3911, 0.4442, -7.451e-08, 1.0, 0.1, 1.0, 0.1, 1.0, -7.451e-08, 1.0, 0.3, 1.0, 0.4, 1.0, 0.4, 1.0, 0.3, 1.0, 0.6, 1.0, 0.7, 1.0, 0.7, 1.0, 0.6, 1.0, 0.9, 1.0, 1.0, 1.0, 1.0, 1.0, 0.9, 1.0, 0.2, 1.0, 0.3, 1.0, 0.3, 1.0, 0.2, 1.0, 0.5, 1.0, 0.6, 1.0, 0.6, 1.0, 0.5, 1.0, 0.8, 1.0, 0.9, 1.0, 0.9, 1.0, 0.8, 1.0, 0.1, 1.0, 0.2, 1.0, 0.2, 1.0, 0.1, 1.0, 0.4, 1.0, 0.5, 1.0, 0.5, 1.0, 0.4, 1.0])
me_cube_001.materials.append(mat_beton)
me_cube_001.materials.append(mat_greenmetal)
me_cube_001.materials.append(mat_metal)
me_cube_001.materials.append(mat_ceramic)
me_cube_001.use_remesh_fix_poles = True
me_cube_001.use_remesh_preserve_attributes = False
me_cube_001.use_mirror_vertex_groups = False
me_cube_001.update()

# ---- objects
ob_skizze_oberleitungsmast_beschriftung = bpy.data.objects.new('Skizze_Oberleitungsmast_Beschriftung', me_skizze_oberleitungsmast_beschriftung)
ob_cube = bpy.data.objects.new('Cube', me_cube_001)

# ---- transforms, parenting, visibility, modifiers, constraints
ob_skizze_oberleitungsmast_beschriftung.location = (-3.822, 0.0, 0.5)
ob_skizze_oberleitungsmast_beschriftung.rotation_euler = (1.571, -0.0, 0.0)
ob_skizze_oberleitungsmast_beschriftung.lineart.crease_threshold = 0.0
ob_cube.location = (0.0, 0.0, 0.0)
ob_cube.lineart.crease_threshold = 0.0

# ---- collection membership
col_collection.objects.link(ob_skizze_oberleitungsmast_beschriftung)
col_collection.objects.link(ob_cube)

# ---- scene / render settings (as saved in the file)
scene.frame_start = 1; scene.frame_end = 250; scene.frame_set(1)
scene.render.engine = 'BLENDER_EEVEE_NEXT'
scene.cycles.use_denoising = False
scene.cycles.samples = 128
scene.cycles.sampling_pattern = 'TABULATED_SOBOL'
scene.cycles.use_adaptive_sampling = False
scene.cycles.use_light_tree = False
scene.view_settings.view_transform = 'Filmic'
bpy.context.view_layer.update()

# ---- added for rendering (the .blend has no active camera and no usable light): camera, sun
cam_auto = bpy.data.cameras.new('AutoCamera')
cam_auto.lens = 50.0
cam_auto.sensor_width = 36.0
cam_auto.clip_end = 1000.0
ob_auto_camera = bpy.data.objects.new('AutoCamera', cam_auto)
scene.collection.objects.link(ob_auto_camera)
ob_auto_camera.location = (7.12034, -10.7214, 10.8537)
ob_auto_camera.rotation_euler = (1.09748, -7.21219e-08, 0.694738)
scene.camera = ob_auto_camera
light_auto_sun = bpy.data.lights.new('AutoSun', 'SUN')
light_auto_sun.energy = 3.0
light_auto_sun.angle = 0.0523599
ob_auto_sun = bpy.data.objects.new('AutoSun', light_auto_sun)
scene.collection.objects.link(ob_auto_sun)
ob_auto_sun.rotation_euler = (0.872665, 0.174533, 0.523599)
bpy.context.view_layer.update()
